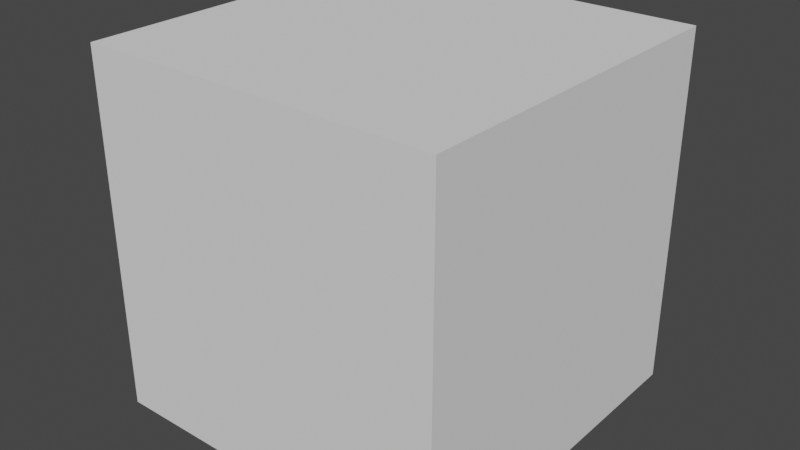 # Source: Synapse19.blend  (saved by Blender 2.93.21; exported with 4.5.12 LTS)
import bpy
from mathutils import Matrix  # noqa: F401  (used for matrix-valued properties, if any)

bpy.ops.wm.read_factory_settings(use_empty=True)
scene = bpy.context.scene
scene.name = 'Scene'

# ---- collections
col_collection = bpy.data.collections.new('Collection'); scene.collection.children.link(col_collection)

# ---- materials (node trees are filled in below, after node groups)
mat_mol_glu_mat = bpy.data.materials.new('mol_glu_mat')
mat_mol_glu_mat.use_transparent_shadow = False
mat_mol_glu_mat.diffuse_color = (1.0, 0.0, 0.0, 1.0)
mat_mol_nmdar_0_mat = bpy.data.materials.new('mol_NMDAR_0_mat')
mat_mol_nmdar_0_mat.use_transparent_shadow = False
mat_mol_nmdar_0_mat.diffuse_color = (0.0, 1.0, 0.0, 1.0)
mat_mol_nmdar_1_mat = bpy.data.materials.new('mol_NMDAR_1_mat')
mat_mol_nmdar_1_mat.use_transparent_shadow = False
mat_mol_nmdar_1_mat.diffuse_color = (0.0, 0.0, 1.0, 1.0)
mat_mol_nmdar_2_mat = bpy.data.materials.new('mol_NMDAR_2_mat')
mat_mol_nmdar_2_mat.use_transparent_shadow = False
mat_mol_nmdar_2_mat.diffuse_color = (0.0, 1.0, 1.0, 1.0)
mat_mol_nmdar_d_mat = bpy.data.materials.new('mol_NMDAR_D_mat')
mat_mol_nmdar_d_mat.use_transparent_shadow = False
mat_mol_nmdar_d_mat.diffuse_color = (1.0, 0.0, 1.0, 1.0)
mat_mol_nmdar_0b_mat = bpy.data.materials.new('mol_NMDAR_0B_mat')
mat_mol_nmdar_0b_mat.use_transparent_shadow = False
mat_mol_nmdar_0b_mat.diffuse_color = (1.0, 1.0, 0.0, 1.0)
mat_mol_nmdar_1b_mat = bpy.data.materials.new('mol_NMDAR_1B_mat')
mat_mol_nmdar_1b_mat.use_transparent_shadow = False
mat_mol_nmdar_1b_mat.diffuse_color = (1.0, 1.0, 1.0, 1.0)
mat_mol_nmdar_2b_mat = bpy.data.materials.new('mol_NMDAR_2B_mat')
mat_mol_nmdar_2b_mat.use_transparent_shadow = False
mat_mol_nmdar_2b_mat.diffuse_color = (0.0, 0.0, 0.0, 1.0)
mat_mol_nmdar_db_mat = bpy.data.materials.new('mol_NMDAR_DB_mat')
mat_mol_nmdar_db_mat.use_transparent_shadow = False
mat_mol_nmdar_db_mat.diffuse_color = (1.0, 0.0, 0.0, 1.0)
mat_mol_nmdar_mat = bpy.data.materials.new('mol_NMDAR_mat')
mat_mol_nmdar_mat.use_transparent_shadow = False
mat_mol_nmdar_mat.diffuse_color = (0.0, 1.0, 0.0, 1.0)
mat_mol_nmdar_b_mat = bpy.data.materials.new('mol_NMDAR_B_mat')
mat_mol_nmdar_b_mat.use_transparent_shadow = False
mat_mol_nmdar_b_mat.diffuse_color = (0.0, 0.0, 1.0, 1.0)
mat_mol_ca2_mat = bpy.data.materials.new('mol_Ca2_mat')
mat_mol_ca2_mat.use_transparent_shadow = False
mat_mol_ca2_mat.diffuse_color = (0.0, 1.0, 1.0, 1.0)
mat_bnd_unset_mat_050 = bpy.data.materials.new('bnd_unset_mat.050')
mat_bnd_unset_mat_050.alpha_threshold = 0.0
mat_bnd_unset_mat_050.use_transparent_shadow = False
mat_bnd_unset_mat_050.roughness = 0.5
mat_1_mat_025 = bpy.data.materials.new('1_mat.025')
mat_1_mat_025.alpha_threshold = 0.0
mat_1_mat_025.use_transparent_shadow = False
mat_1_mat_025.diffuse_color = (0.3289, 0.1564, 0.8, 1.0)
mat_1_mat_025.roughness = 0.5
mat_bnd_unset_mat_051 = bpy.data.materials.new('bnd_unset_mat.051')
mat_bnd_unset_mat_051.use_transparent_shadow = False
mat_bnd_unset_mat_002 = bpy.data.materials.new('bnd_unset_mat.002')
mat_bnd_unset_mat_002.alpha_threshold = 0.0
mat_bnd_unset_mat_002.use_transparent_shadow = False
mat_bnd_unset_mat_002.roughness = 0.5
mat_1_mat_001 = bpy.data.materials.new('1_mat.001')
mat_1_mat_001.alpha_threshold = 0.0
mat_1_mat_001.use_transparent_shadow = False
mat_1_mat_001.diffuse_color = (0.3289, 0.1564, 0.8, 1.0)
mat_1_mat_001.roughness = 0.5
mat_bnd_unset_mat_001 = bpy.data.materials.new('bnd_unset_mat.001')
mat_bnd_unset_mat_001.use_transparent_shadow = False
mat_bnd_unset_mat_004 = bpy.data.materials.new('bnd_unset_mat.004')
mat_bnd_unset_mat_004.alpha_threshold = 0.0
mat_bnd_unset_mat_004.use_transparent_shadow = False
mat_bnd_unset_mat_004.roughness = 0.5
mat_1_mat_002 = bpy.data.materials.new('1_mat.002')
mat_1_mat_002.alpha_threshold = 0.0
mat_1_mat_002.use_transparent_shadow = False
mat_1_mat_002.diffuse_color = (0.3289, 0.1564, 0.8, 1.0)
mat_1_mat_002.roughness = 0.5
mat_bnd_unset_mat_003 = bpy.data.materials.new('bnd_unset_mat.003')
mat_bnd_unset_mat_003.use_transparent_shadow = False
mat_bnd_unset_mat_006 = bpy.data.materials.new('bnd_unset_mat.006')
mat_bnd_unset_mat_006.alpha_threshold = 0.0
mat_bnd_unset_mat_006.use_transparent_shadow = False
mat_bnd_unset_mat_006.roughness = 0.5
mat_1_mat_004 = bpy.data.materials.new('1_mat.004')
mat_1_mat_004.alpha_threshold = 0.0
mat_1_mat_004.use_transparent_shadow = False
mat_1_mat_004.diffuse_color = (0.3289, 0.1564, 0.8, 1.0)
mat_1_mat_004.roughness = 0.5
mat_bnd_unset_mat_005 = bpy.data.materials.new('bnd_unset_mat.005')
mat_bnd_unset_mat_005.use_transparent_shadow = False

# ---- material node trees
mat_1_mat_025.use_nodes = True; mat_1_mat_025.node_tree.nodes.clear()
_N = mat_1_mat_025.node_tree.nodes; _L = mat_1_mat_025.node_tree.links
n0 = _N.new('ShaderNodeOutputMaterial'); n0.name = 'Material Output'; n0.location = (305, 301)
n1 = _N.new('ShaderNodeBsdfDiffuse'); n1.name = 'Diffuse BSDF'; n1.location = (15, 301)
n2 = _N.new('ShaderNodeAttribute'); n2.name = 'Attribute'; n2.location = (-204, 342)
n2.attribute_name = 'MDSBK1'
n3 = _N.new('ShaderNodeAttribute'); n3.name = 'Attribute.001'; n3.location = (-203, 215)
n3.attribute_name = 'MDSBK2'
_L.new(n1.outputs[0], n0.inputs[0])
_L.new(n2.outputs[0], n1.inputs[0])
n0.is_active_output = True
mat_1_mat_001.use_nodes = True; mat_1_mat_001.node_tree.nodes.clear()
_N = mat_1_mat_001.node_tree.nodes; _L = mat_1_mat_001.node_tree.links
n0 = _N.new('ShaderNodeOutputMaterial'); n0.name = 'Material Output'; n0.location = (305, 301)
n1 = _N.new('ShaderNodeBsdfDiffuse'); n1.name = 'Diffuse BSDF'; n1.location = (15, 301)
n2 = _N.new('ShaderNodeAttribute'); n2.name = 'Attribute'; n2.location = (-204, 342)
n2.attribute_name = 'MDSBK1'
n3 = _N.new('ShaderNodeAttribute'); n3.name = 'Attribute.001'; n3.location = (-203, 215)
n3.attribute_name = 'MDSBK2'
_L.new(n1.outputs[0], n0.inputs[0])
_L.new(n2.outputs[0], n1.inputs[0])
n0.is_active_output = True
mat_1_mat_002.use_nodes = True; mat_1_mat_002.node_tree.nodes.clear()
_N = mat_1_mat_002.node_tree.nodes; _L = mat_1_mat_002.node_tree.links
n0 = _N.new('ShaderNodeOutputMaterial'); n0.name = 'Material Output'; n0.location = (305, 301)
n1 = _N.new('ShaderNodeBsdfDiffuse'); n1.name = 'Diffuse BSDF'; n1.location = (15, 301)
n2 = _N.new('ShaderNodeAttribute'); n2.name = 'Attribute'; n2.location = (-204, 342)
n2.attribute_name = 'MDSBK1'
n3 = _N.new('ShaderNodeAttribute'); n3.name = 'Attribute.001'; n3.location = (-203, 215)
n3.attribute_name = 'MDSBK2'
_L.new(n1.outputs[0], n0.inputs[0])
_L.new(n2.outputs[0], n1.inputs[0])
n0.is_active_output = True
mat_1_mat_004.use_nodes = True; mat_1_mat_004.node_tree.nodes.clear()
_N = mat_1_mat_004.node_tree.nodes; _L = mat_1_mat_004.node_tree.links
n0 = _N.new('ShaderNodeOutputMaterial'); n0.name = 'Material Output'; n0.location = (305, 301)
n1 = _N.new('ShaderNodeBsdfDiffuse'); n1.name = 'Diffuse BSDF'; n1.location = (15, 301)
n2 = _N.new('ShaderNodeAttribute'); n2.name = 'Attribute'; n2.location = (-204, 342)
n2.attribute_name = 'MDSBK1'
n3 = _N.new('ShaderNodeAttribute'); n3.name = 'Attribute.001'; n3.location = (-203, 215)
n3.attribute_name = 'MDSBK2'
_L.new(n1.outputs[0], n0.inputs[0])
_L.new(n2.outputs[0], n1.inputs[0])
n0.is_active_output = True

# ---- world
world_world = bpy.data.worlds.new('World'); scene.world = world_world
world_world.use_nodes = True; world_world.node_tree.nodes.clear()
_N = world_world.node_tree.nodes; _L = world_world.node_tree.links
n0 = _N.new('ShaderNodeOutputWorld'); n0.name = 'World Output'; n0.location = (300, 300)
n1 = _N.new('ShaderNodeBackground'); n1.name = 'Background'; n1.location = (10, 300)
n1.inputs[0].default_value = (0.05088, 0.05088, 0.05088, 1.0)
_L.new(n1.outputs[0], n0.inputs[0])
n0.is_active_output = True
world_world.color = (0.05088, 0.05088, 0.05088)
world_world.use_sun_shadow = False
world_world.sun_shadow_jitter_overblur = 0.0

# ---- meshes
me_mol_glu_shape = bpy.data.meshes.new('mol_glu_shape')
me_mol_glu_shape.from_pydata([(0.0, 0.0, -0.005), (0.003618, -0.002629, -0.002236), (-0.001382, -0.004253, -0.002236), (-0.004472, 0.0, -0.002236), (-0.001382, 0.004253, -0.002236), (0.003618, 0.002629, -0.002236), (0.001382, -0.004253, 0.002236), (-0.003618, -0.002629, 0.002236), (-0.003618, 0.002629, 0.002236), (0.001382, 0.004253, 0.002236), (0.004472, 0.0, 0.002236), (0.0, 0.0, 0.005), (-0.0008123, -0.0025, -0.004253), (0.002127, -0.001545, -0.004253), (0.001314, -0.004045, -0.002629), (0.002127, 0.001545, -0.004253), (0.004253, 0.0, -0.002629), (-0.002629, 0.0, -0.004253), (-0.003441, -0.0025, -0.002629), (-0.0008123, 0.0025, -0.004253), (-0.003441, 0.0025, -0.002629), (0.001314, 0.004045, -0.002629), (0.004755, 0.001545, 0.0), (0.004755, -0.001545, 0.0), (0.002939, -0.004045, 0.0), (0.0, -0.005, 0.0), (-0.002939, -0.004045, 0.0), (-0.004755, -0.001545, 0.0), (-0.004755, 0.001545, 0.0), (-0.002939, 0.004045, 0.0), (0.0, 0.005, 0.0), (0.002939, 0.004045, 0.0), (0.003441, -0.0025, 0.002629), (-0.001314, -0.004045, 0.002629), (-0.004253, 0.0, 0.002629), (-0.001314, 0.004045, 0.002629), (0.003441, 0.0025, 0.002629), (0.002629, 0.0, 0.004253), (0.0008123, -0.0025, 0.004253), (-0.002127, -0.001545, 0.004253), (-0.002127, 0.001545, 0.004253), (0.0008123, 0.0025, 0.004253)], [], [(14, 2, 12), (12, 13, 14), (1, 14, 13), (12, 0, 13), (16, 1, 13), (13, 15, 16), (5, 16, 15), (13, 0, 15), (18, 3, 17), (17, 12, 18), (2, 18, 12), (17, 0, 12), (20, 4, 19), (19, 17, 20), (3, 20, 17), (19, 0, 17), (21, 5, 15), (15, 19, 21), (4, 21, 19), (15, 0, 19), (23, 1, 16), (16, 22, 23), (10, 23, 22), (22, 16, 5), (25, 2, 14), (14, 24, 25), (6, 25, 24), (24, 14, 1), (27, 3, 18), (18, 26, 27), (7, 27, 26), (26, 18, 2), (29, 4, 20), (20, 28, 29), (8, 29, 28), (28, 20, 3), (31, 5, 21), (21, 30, 31), (9, 31, 30), (30, 21, 4), (32, 6, 24), (24, 23, 32), (10, 32, 23), (23, 24, 1), (33, 7, 26), (26, 25, 33), (6, 33, 25), (25, 26, 2), (34, 8, 28), (28, 27, 34), (7, 34, 27), (27, 28, 3), (35, 9, 30), (30, 29, 35), (8, 35, 29), (29, 30, 4), (36, 10, 22), (22, 31, 36), (9, 36, 31), (31, 22, 5), (38, 6, 32), (32, 37, 38), (11, 38, 37), (37, 32, 10), (39, 7, 33), (33, 38, 39), (11, 39, 38), (38, 33, 6), (40, 8, 34), (34, 39, 40), (11, 40, 39), (39, 34, 7), (41, 9, 35), (35, 40, 41), (11, 41, 40), (40, 35, 8), (37, 10, 36), (36, 41, 37), (11, 37, 41), (41, 36, 9)])
me_mol_glu_shape.materials.append(mat_mol_glu_mat)
me_mol_glu_shape.use_remesh_fix_poles = True
me_mol_glu_shape.use_remesh_preserve_attributes = False
me_mol_glu_shape.update()
me_mol_nmdar_0_shape = bpy.data.meshes.new('mol_NMDAR_0_shape')
me_mol_nmdar_0_shape.from_pydata([(0.0, 0.0, -0.005), (0.003618, -0.002629, -0.002236), (-0.001382, -0.004253, -0.002236), (-0.004472, 0.0, -0.002236), (-0.001382, 0.004253, -0.002236), (0.003618, 0.002629, -0.002236), (0.001382, -0.004253, 0.002236), (-0.003618, -0.002629, 0.002236), (-0.003618, 0.002629, 0.002236), (0.001382, 0.004253, 0.002236), (0.004472, 0.0, 0.002236), (0.0, 0.0, 0.005), (-0.0008123, -0.0025, -0.004253), (0.002127, -0.001545, -0.004253), (0.001314, -0.004045, -0.002629), (0.002127, 0.001545, -0.004253), (0.004253, 0.0, -0.002629), (-0.002629, 0.0, -0.004253), (-0.003441, -0.0025, -0.002629), (-0.0008123, 0.0025, -0.004253), (-0.003441, 0.0025, -0.002629), (0.001314, 0.004045, -0.002629), (0.004755, 0.001545, 0.0), (0.004755, -0.001545, 0.0), (0.002939, -0.004045, 0.0), (0.0, -0.005, 0.0), (-0.002939, -0.004045, 0.0), (-0.004755, -0.001545, 0.0), (-0.004755, 0.001545, 0.0), (-0.002939, 0.004045, 0.0), (0.0, 0.005, 0.0), (0.002939, 0.004045, 0.0), (0.003441, -0.0025, 0.002629), (-0.001314, -0.004045, 0.002629), (-0.004253, 0.0, 0.002629), (-0.001314, 0.004045, 0.002629), (0.003441, 0.0025, 0.002629), (0.002629, 0.0, 0.004253), (0.0008123, -0.0025, 0.004253), (-0.002127, -0.001545, 0.004253), (-0.002127, 0.001545, 0.004253), (0.0008123, 0.0025, 0.004253)], [], [(14, 2, 12), (12, 13, 14), (1, 14, 13), (12, 0, 13), (16, 1, 13), (13, 15, 16), (5, 16, 15), (13, 0, 15), (18, 3, 17), (17, 12, 18), (2, 18, 12), (17, 0, 12), (20, 4, 19), (19, 17, 20), (3, 20, 17), (19, 0, 17), (21, 5, 15), (15, 19, 21), (4, 21, 19), (15, 0, 19), (23, 1, 16), (16, 22, 23), (10, 23, 22), (22, 16, 5), (25, 2, 14), (14, 24, 25), (6, 25, 24), (24, 14, 1), (27, 3, 18), (18, 26, 27), (7, 27, 26), (26, 18, 2), (29, 4, 20), (20, 28, 29), (8, 29, 28), (28, 20, 3), (31, 5, 21), (21, 30, 31), (9, 31, 30), (30, 21, 4), (32, 6, 24), (24, 23, 32), (10, 32, 23), (23, 24, 1), (33, 7, 26), (26, 25, 33), (6, 33, 25), (25, 26, 2), (34, 8, 28), (28, 27, 34), (7, 34, 27), (27, 28, 3), (35, 9, 30), (30, 29, 35), (8, 35, 29), (29, 30, 4), (36, 10, 22), (22, 31, 36), (9, 36, 31), (31, 22, 5), (38, 6, 32), (32, 37, 38), (11, 38, 37), (37, 32, 10), (39, 7, 33), (33, 38, 39), (11, 39, 38), (38, 33, 6), (40, 8, 34), (34, 39, 40), (11, 40, 39), (39, 34, 7), (41, 9, 35), (35, 40, 41), (11, 41, 40), (40, 35, 8), (37, 10, 36), (36, 41, 37), (11, 37, 41), (41, 36, 9)])
me_mol_nmdar_0_shape.materials.append(mat_mol_nmdar_0_mat)
me_mol_nmdar_0_shape.use_remesh_fix_poles = True
me_mol_nmdar_0_shape.use_remesh_preserve_attributes = False
me_mol_nmdar_0_shape.update()
me_mol_nmdar_1_shape = bpy.data.meshes.new('mol_NMDAR_1_shape')
me_mol_nmdar_1_shape.from_pydata([(0.0, 0.0, -0.005), (0.003618, -0.002629, -0.002236), (-0.001382, -0.004253, -0.002236), (-0.004472, 0.0, -0.002236), (-0.001382, 0.004253, -0.002236), (0.003618, 0.002629, -0.002236), (0.001382, -0.004253, 0.002236), (-0.003618, -0.002629, 0.002236), (-0.003618, 0.002629, 0.002236), (0.001382, 0.004253, 0.002236), (0.004472, 0.0, 0.002236), (0.0, 0.0, 0.005), (-0.0008123, -0.0025, -0.004253), (0.002127, -0.001545, -0.004253), (0.001314, -0.004045, -0.002629), (0.002127, 0.001545, -0.004253), (0.004253, 0.0, -0.002629), (-0.002629, 0.0, -0.004253), (-0.003441, -0.0025, -0.002629), (-0.0008123, 0.0025, -0.004253), (-0.003441, 0.0025, -0.002629), (0.001314, 0.004045, -0.002629), (0.004755, 0.001545, 0.0), (0.004755, -0.001545, 0.0), (0.002939, -0.004045, 0.0), (0.0, -0.005, 0.0), (-0.002939, -0.004045, 0.0), (-0.004755, -0.001545, 0.0), (-0.004755, 0.001545, 0.0), (-0.002939, 0.004045, 0.0), (0.0, 0.005, 0.0), (0.002939, 0.004045, 0.0), (0.003441, -0.0025, 0.002629), (-0.001314, -0.004045, 0.002629), (-0.004253, 0.0, 0.002629), (-0.001314, 0.004045, 0.002629), (0.003441, 0.0025, 0.002629), (0.002629, 0.0, 0.004253), (0.0008123, -0.0025, 0.004253), (-0.002127, -0.001545, 0.004253), (-0.002127, 0.001545, 0.004253), (0.0008123, 0.0025, 0.004253)], [], [(14, 2, 12), (12, 13, 14), (1, 14, 13), (12, 0, 13), (16, 1, 13), (13, 15, 16), (5, 16, 15), (13, 0, 15), (18, 3, 17), (17, 12, 18), (2, 18, 12), (17, 0, 12), (20, 4, 19), (19, 17, 20), (3, 20, 17), (19, 0, 17), (21, 5, 15), (15, 19, 21), (4, 21, 19), (15, 0, 19), (23, 1, 16), (16, 22, 23), (10, 23, 22), (22, 16, 5), (25, 2, 14), (14, 24, 25), (6, 25, 24), (24, 14, 1), (27, 3, 18), (18, 26, 27), (7, 27, 26), (26, 18, 2), (29, 4, 20), (20, 28, 29), (8, 29, 28), (28, 20, 3), (31, 5, 21), (21, 30, 31), (9, 31, 30), (30, 21, 4), (32, 6, 24), (24, 23, 32), (10, 32, 23), (23, 24, 1), (33, 7, 26), (26, 25, 33), (6, 33, 25), (25, 26, 2), (34, 8, 28), (28, 27, 34), (7, 34, 27), (27, 28, 3), (35, 9, 30), (30, 29, 35), (8, 35, 29), (29, 30, 4), (36, 10, 22), (22, 31, 36), (9, 36, 31), (31, 22, 5), (38, 6, 32), (32, 37, 38), (11, 38, 37), (37, 32, 10), (39, 7, 33), (33, 38, 39), (11, 39, 38), (38, 33, 6), (40, 8, 34), (34, 39, 40), (11, 40, 39), (39, 34, 7), (41, 9, 35), (35, 40, 41), (11, 41, 40), (40, 35, 8), (37, 10, 36), (36, 41, 37), (11, 37, 41), (41, 36, 9)])
me_mol_nmdar_1_shape.materials.append(mat_mol_nmdar_1_mat)
me_mol_nmdar_1_shape.use_remesh_fix_poles = True
me_mol_nmdar_1_shape.use_remesh_preserve_attributes = False
me_mol_nmdar_1_shape.update()
me_mol_nmdar_2_shape = bpy.data.meshes.new('mol_NMDAR_2_shape')
me_mol_nmdar_2_shape.from_pydata([(0.0, 0.0, -0.005), (0.003618, -0.002629, -0.002236), (-0.001382, -0.004253, -0.002236), (-0.004472, 0.0, -0.002236), (-0.001382, 0.004253, -0.002236), (0.003618, 0.002629, -0.002236), (0.001382, -0.004253, 0.002236), (-0.003618, -0.002629, 0.002236), (-0.003618, 0.002629, 0.002236), (0.001382, 0.004253, 0.002236), (0.004472, 0.0, 0.002236), (0.0, 0.0, 0.005), (-0.0008123, -0.0025, -0.004253), (0.002127, -0.001545, -0.004253), (0.001314, -0.004045, -0.002629), (0.002127, 0.001545, -0.004253), (0.004253, 0.0, -0.002629), (-0.002629, 0.0, -0.004253), (-0.003441, -0.0025, -0.002629), (-0.0008123, 0.0025, -0.004253), (-0.003441, 0.0025, -0.002629), (0.001314, 0.004045, -0.002629), (0.004755, 0.001545, 0.0), (0.004755, -0.001545, 0.0), (0.002939, -0.004045, 0.0), (0.0, -0.005, 0.0), (-0.002939, -0.004045, 0.0), (-0.004755, -0.001545, 0.0), (-0.004755, 0.001545, 0.0), (-0.002939, 0.004045, 0.0), (0.0, 0.005, 0.0), (0.002939, 0.004045, 0.0), (0.003441, -0.0025, 0.002629), (-0.001314, -0.004045, 0.002629), (-0.004253, 0.0, 0.002629), (-0.001314, 0.004045, 0.002629), (0.003441, 0.0025, 0.002629), (0.002629, 0.0, 0.004253), (0.0008123, -0.0025, 0.004253), (-0.002127, -0.001545, 0.004253), (-0.002127, 0.001545, 0.004253), (0.0008123, 0.0025, 0.004253)], [], [(14, 2, 12), (12, 13, 14), (1, 14, 13), (12, 0, 13), (16, 1, 13), (13, 15, 16), (5, 16, 15), (13, 0, 15), (18, 3, 17), (17, 12, 18), (2, 18, 12), (17, 0, 12), (20, 4, 19), (19, 17, 20), (3, 20, 17), (19, 0, 17), (21, 5, 15), (15, 19, 21), (4, 21, 19), (15, 0, 19), (23, 1, 16), (16, 22, 23), (10, 23, 22), (22, 16, 5), (25, 2, 14), (14, 24, 25), (6, 25, 24), (24, 14, 1), (27, 3, 18), (18, 26, 27), (7, 27, 26), (26, 18, 2), (29, 4, 20), (20, 28, 29), (8, 29, 28), (28, 20, 3), (31, 5, 21), (21, 30, 31), (9, 31, 30), (30, 21, 4), (32, 6, 24), (24, 23, 32), (10, 32, 23), (23, 24, 1), (33, 7, 26), (26, 25, 33), (6, 33, 25), (25, 26, 2), (34, 8, 28), (28, 27, 34), (7, 34, 27), (27, 28, 3), (35, 9, 30), (30, 29, 35), (8, 35, 29), (29, 30, 4), (36, 10, 22), (22, 31, 36), (9, 36, 31), (31, 22, 5), (38, 6, 32), (32, 37, 38), (11, 38, 37), (37, 32, 10), (39, 7, 33), (33, 38, 39), (11, 39, 38), (38, 33, 6), (40, 8, 34), (34, 39, 40), (11, 40, 39), (39, 34, 7), (41, 9, 35), (35, 40, 41), (11, 41, 40), (40, 35, 8), (37, 10, 36), (36, 41, 37), (11, 37, 41), (41, 36, 9)])
me_mol_nmdar_2_shape.materials.append(mat_mol_nmdar_2_mat)
me_mol_nmdar_2_shape.use_remesh_fix_poles = True
me_mol_nmdar_2_shape.use_remesh_preserve_attributes = False
me_mol_nmdar_2_shape.update()
me_mol_nmdar_d_shape = bpy.data.meshes.new('mol_NMDAR_D_shape')
me_mol_nmdar_d_shape.from_pydata([(0.0, 0.0, -0.005), (0.003618, -0.002629, -0.002236), (-0.001382, -0.004253, -0.002236), (-0.004472, 0.0, -0.002236), (-0.001382, 0.004253, -0.002236), (0.003618, 0.002629, -0.002236), (0.001382, -0.004253, 0.002236), (-0.003618, -0.002629, 0.002236), (-0.003618, 0.002629, 0.002236), (0.001382, 0.004253, 0.002236), (0.004472, 0.0, 0.002236), (0.0, 0.0, 0.005), (-0.0008123, -0.0025, -0.004253), (0.002127, -0.001545, -0.004253), (0.001314, -0.004045, -0.002629), (0.002127, 0.001545, -0.004253), (0.004253, 0.0, -0.002629), (-0.002629, 0.0, -0.004253), (-0.003441, -0.0025, -0.002629), (-0.0008123, 0.0025, -0.004253), (-0.003441, 0.0025, -0.002629), (0.001314, 0.004045, -0.002629), (0.004755, 0.001545, 0.0), (0.004755, -0.001545, 0.0), (0.002939, -0.004045, 0.0), (0.0, -0.005, 0.0), (-0.002939, -0.004045, 0.0), (-0.004755, -0.001545, 0.0), (-0.004755, 0.001545, 0.0), (-0.002939, 0.004045, 0.0), (0.0, 0.005, 0.0), (0.002939, 0.004045, 0.0), (0.003441, -0.0025, 0.002629), (-0.001314, -0.004045, 0.002629), (-0.004253, 0.0, 0.002629), (-0.001314, 0.004045, 0.002629), (0.003441, 0.0025, 0.002629), (0.002629, 0.0, 0.004253), (0.0008123, -0.0025, 0.004253), (-0.002127, -0.001545, 0.004253), (-0.002127, 0.001545, 0.004253), (0.0008123, 0.0025, 0.004253)], [], [(14, 2, 12), (12, 13, 14), (1, 14, 13), (12, 0, 13), (16, 1, 13), (13, 15, 16), (5, 16, 15), (13, 0, 15), (18, 3, 17), (17, 12, 18), (2, 18, 12), (17, 0, 12), (20, 4, 19), (19, 17, 20), (3, 20, 17), (19, 0, 17), (21, 5, 15), (15, 19, 21), (4, 21, 19), (15, 0, 19), (23, 1, 16), (16, 22, 23), (10, 23, 22), (22, 16, 5), (25, 2, 14), (14, 24, 25), (6, 25, 24), (24, 14, 1), (27, 3, 18), (18, 26, 27), (7, 27, 26), (26, 18, 2), (29, 4, 20), (20, 28, 29), (8, 29, 28), (28, 20, 3), (31, 5, 21), (21, 30, 31), (9, 31, 30), (30, 21, 4), (32, 6, 24), (24, 23, 32), (10, 32, 23), (23, 24, 1), (33, 7, 26), (26, 25, 33), (6, 33, 25), (25, 26, 2), (34, 8, 28), (28, 27, 34), (7, 34, 27), (27, 28, 3), (35, 9, 30), (30, 29, 35), (8, 35, 29), (29, 30, 4), (36, 10, 22), (22, 31, 36), (9, 36, 31), (31, 22, 5), (38, 6, 32), (32, 37, 38), (11, 38, 37), (37, 32, 10), (39, 7, 33), (33, 38, 39), (11, 39, 38), (38, 33, 6), (40, 8, 34), (34, 39, 40), (11, 40, 39), (39, 34, 7), (41, 9, 35), (35, 40, 41), (11, 41, 40), (40, 35, 8), (37, 10, 36), (36, 41, 37), (11, 37, 41), (41, 36, 9)])
me_mol_nmdar_d_shape.materials.append(mat_mol_nmdar_d_mat)
me_mol_nmdar_d_shape.use_remesh_fix_poles = True
me_mol_nmdar_d_shape.use_remesh_preserve_attributes = False
me_mol_nmdar_d_shape.update()
me_mol_nmdar_0b_shape = bpy.data.meshes.new('mol_NMDAR_0B_shape')
me_mol_nmdar_0b_shape.from_pydata([(0.0, 0.0, -0.005), (0.003618, -0.002629, -0.002236), (-0.001382, -0.004253, -0.002236), (-0.004472, 0.0, -0.002236), (-0.001382, 0.004253, -0.002236), (0.003618, 0.002629, -0.002236), (0.001382, -0.004253, 0.002236), (-0.003618, -0.002629, 0.002236), (-0.003618, 0.002629, 0.002236), (0.001382, 0.004253, 0.002236), (0.004472, 0.0, 0.002236), (0.0, 0.0, 0.005), (-0.0008123, -0.0025, -0.004253), (0.002127, -0.001545, -0.004253), (0.001314, -0.004045, -0.002629), (0.002127, 0.001545, -0.004253), (0.004253, 0.0, -0.002629), (-0.002629, 0.0, -0.004253), (-0.003441, -0.0025, -0.002629), (-0.0008123, 0.0025, -0.004253), (-0.003441, 0.0025, -0.002629), (0.001314, 0.004045, -0.002629), (0.004755, 0.001545, 0.0), (0.004755, -0.001545, 0.0), (0.002939, -0.004045, 0.0), (0.0, -0.005, 0.0), (-0.002939, -0.004045, 0.0), (-0.004755, -0.001545, 0.0), (-0.004755, 0.001545, 0.0), (-0.002939, 0.004045, 0.0), (0.0, 0.005, 0.0), (0.002939, 0.004045, 0.0), (0.003441, -0.0025, 0.002629), (-0.001314, -0.004045, 0.002629), (-0.004253, 0.0, 0.002629), (-0.001314, 0.004045, 0.002629), (0.003441, 0.0025, 0.002629), (0.002629, 0.0, 0.004253), (0.0008123, -0.0025, 0.004253), (-0.002127, -0.001545, 0.004253), (-0.002127, 0.001545, 0.004253), (0.0008123, 0.0025, 0.004253)], [], [(14, 2, 12), (12, 13, 14), (1, 14, 13), (12, 0, 13), (16, 1, 13), (13, 15, 16), (5, 16, 15), (13, 0, 15), (18, 3, 17), (17, 12, 18), (2, 18, 12), (17, 0, 12), (20, 4, 19), (19, 17, 20), (3, 20, 17), (19, 0, 17), (21, 5, 15), (15, 19, 21), (4, 21, 19), (15, 0, 19), (23, 1, 16), (16, 22, 23), (10, 23, 22), (22, 16, 5), (25, 2, 14), (14, 24, 25), (6, 25, 24), (24, 14, 1), (27, 3, 18), (18, 26, 27), (7, 27, 26), (26, 18, 2), (29, 4, 20), (20, 28, 29), (8, 29, 28), (28, 20, 3), (31, 5, 21), (21, 30, 31), (9, 31, 30), (30, 21, 4), (32, 6, 24), (24, 23, 32), (10, 32, 23), (23, 24, 1), (33, 7, 26), (26, 25, 33), (6, 33, 25), (25, 26, 2), (34, 8, 28), (28, 27, 34), (7, 34, 27), (27, 28, 3), (35, 9, 30), (30, 29, 35), (8, 35, 29), (29, 30, 4), (36, 10, 22), (22, 31, 36), (9, 36, 31), (31, 22, 5), (38, 6, 32), (32, 37, 38), (11, 38, 37), (37, 32, 10), (39, 7, 33), (33, 38, 39), (11, 39, 38), (38, 33, 6), (40, 8, 34), (34, 39, 40), (11, 40, 39), (39, 34, 7), (41, 9, 35), (35, 40, 41), (11, 41, 40), (40, 35, 8), (37, 10, 36), (36, 41, 37), (11, 37, 41), (41, 36, 9)])
me_mol_nmdar_0b_shape.materials.append(mat_mol_nmdar_0b_mat)
me_mol_nmdar_0b_shape.use_remesh_fix_poles = True
me_mol_nmdar_0b_shape.use_remesh_preserve_attributes = False
me_mol_nmdar_0b_shape.update()
me_mol_nmdar_1b_shape = bpy.data.meshes.new('mol_NMDAR_1B_shape')
me_mol_nmdar_1b_shape.from_pydata([(0.0, 0.0, -0.005), (0.003618, -0.002629, -0.002236), (-0.001382, -0.004253, -0.002236), (-0.004472, 0.0, -0.002236), (-0.001382, 0.004253, -0.002236), (0.003618, 0.002629, -0.002236), (0.001382, -0.004253, 0.002236), (-0.003618, -0.002629, 0.002236), (-0.003618, 0.002629, 0.002236), (0.001382, 0.004253, 0.002236), (0.004472, 0.0, 0.002236), (0.0, 0.0, 0.005), (-0.0008123, -0.0025, -0.004253), (0.002127, -0.001545, -0.004253), (0.001314, -0.004045, -0.002629), (0.002127, 0.001545, -0.004253), (0.004253, 0.0, -0.002629), (-0.002629, 0.0, -0.004253), (-0.003441, -0.0025, -0.002629), (-0.0008123, 0.0025, -0.004253), (-0.003441, 0.0025, -0.002629), (0.001314, 0.004045, -0.002629), (0.004755, 0.001545, 0.0), (0.004755, -0.001545, 0.0), (0.002939, -0.004045, 0.0), (0.0, -0.005, 0.0), (-0.002939, -0.004045, 0.0), (-0.004755, -0.001545, 0.0), (-0.004755, 0.001545, 0.0), (-0.002939, 0.004045, 0.0), (0.0, 0.005, 0.0), (0.002939, 0.004045, 0.0), (0.003441, -0.0025, 0.002629), (-0.001314, -0.004045, 0.002629), (-0.004253, 0.0, 0.002629), (-0.001314, 0.004045, 0.002629), (0.003441, 0.0025, 0.002629), (0.002629, 0.0, 0.004253), (0.0008123, -0.0025, 0.004253), (-0.002127, -0.001545, 0.004253), (-0.002127, 0.001545, 0.004253), (0.0008123, 0.0025, 0.004253)], [], [(14, 2, 12), (12, 13, 14), (1, 14, 13), (12, 0, 13), (16, 1, 13), (13, 15, 16), (5, 16, 15), (13, 0, 15), (18, 3, 17), (17, 12, 18), (2, 18, 12), (17, 0, 12), (20, 4, 19), (19, 17, 20), (3, 20, 17), (19, 0, 17), (21, 5, 15), (15, 19, 21), (4, 21, 19), (15, 0, 19), (23, 1, 16), (16, 22, 23), (10, 23, 22), (22, 16, 5), (25, 2, 14), (14, 24, 25), (6, 25, 24), (24, 14, 1), (27, 3, 18), (18, 26, 27), (7, 27, 26), (26, 18, 2), (29, 4, 20), (20, 28, 29), (8, 29, 28), (28, 20, 3), (31, 5, 21), (21, 30, 31), (9, 31, 30), (30, 21, 4), (32, 6, 24), (24, 23, 32), (10, 32, 23), (23, 24, 1), (33, 7, 26), (26, 25, 33), (6, 33, 25), (25, 26, 2), (34, 8, 28), (28, 27, 34), (7, 34, 27), (27, 28, 3), (35, 9, 30), (30, 29, 35), (8, 35, 29), (29, 30, 4), (36, 10, 22), (22, 31, 36), (9, 36, 31), (31, 22, 5), (38, 6, 32), (32, 37, 38), (11, 38, 37), (37, 32, 10), (39, 7, 33), (33, 38, 39), (11, 39, 38), (38, 33, 6), (40, 8, 34), (34, 39, 40), (11, 40, 39), (39, 34, 7), (41, 9, 35), (35, 40, 41), (11, 41, 40), (40, 35, 8), (37, 10, 36), (36, 41, 37), (11, 37, 41), (41, 36, 9)])
me_mol_nmdar_1b_shape.materials.append(mat_mol_nmdar_1b_mat)
me_mol_nmdar_1b_shape.use_remesh_fix_poles = True
me_mol_nmdar_1b_shape.use_remesh_preserve_attributes = False
me_mol_nmdar_1b_shape.update()
me_mol_nmdar_2b_shape = bpy.data.meshes.new('mol_NMDAR_2B_shape')
me_mol_nmdar_2b_shape.from_pydata([(0.0, 0.0, -0.005), (0.003618, -0.002629, -0.002236), (-0.001382, -0.004253, -0.002236), (-0.004472, 0.0, -0.002236), (-0.001382, 0.004253, -0.002236), (0.003618, 0.002629, -0.002236), (0.001382, -0.004253, 0.002236), (-0.003618, -0.002629, 0.002236), (-0.003618, 0.002629, 0.002236), (0.001382, 0.004253, 0.002236), (0.004472, 0.0, 0.002236), (0.0, 0.0, 0.005), (-0.0008123, -0.0025, -0.004253), (0.002127, -0.001545, -0.004253), (0.001314, -0.004045, -0.002629), (0.002127, 0.001545, -0.004253), (0.004253, 0.0, -0.002629), (-0.002629, 0.0, -0.004253), (-0.003441, -0.0025, -0.002629), (-0.0008123, 0.0025, -0.004253), (-0.003441, 0.0025, -0.002629), (0.001314, 0.004045, -0.002629), (0.004755, 0.001545, 0.0), (0.004755, -0.001545, 0.0), (0.002939, -0.004045, 0.0), (0.0, -0.005, 0.0), (-0.002939, -0.004045, 0.0), (-0.004755, -0.001545, 0.0), (-0.004755, 0.001545, 0.0), (-0.002939, 0.004045, 0.0), (0.0, 0.005, 0.0), (0.002939, 0.004045, 0.0), (0.003441, -0.0025, 0.002629), (-0.001314, -0.004045, 0.002629), (-0.004253, 0.0, 0.002629), (-0.001314, 0.004045, 0.002629), (0.003441, 0.0025, 0.002629), (0.002629, 0.0, 0.004253), (0.0008123, -0.0025, 0.004253), (-0.002127, -0.001545, 0.004253), (-0.002127, 0.001545, 0.004253), (0.0008123, 0.0025, 0.004253)], [], [(14, 2, 12), (12, 13, 14), (1, 14, 13), (12, 0, 13), (16, 1, 13), (13, 15, 16), (5, 16, 15), (13, 0, 15), (18, 3, 17), (17, 12, 18), (2, 18, 12), (17, 0, 12), (20, 4, 19), (19, 17, 20), (3, 20, 17), (19, 0, 17), (21, 5, 15), (15, 19, 21), (4, 21, 19), (15, 0, 19), (23, 1, 16), (16, 22, 23), (10, 23, 22), (22, 16, 5), (25, 2, 14), (14, 24, 25), (6, 25, 24), (24, 14, 1), (27, 3, 18), (18, 26, 27), (7, 27, 26), (26, 18, 2), (29, 4, 20), (20, 28, 29), (8, 29, 28), (28, 20, 3), (31, 5, 21), (21, 30, 31), (9, 31, 30), (30, 21, 4), (32, 6, 24), (24, 23, 32), (10, 32, 23), (23, 24, 1), (33, 7, 26), (26, 25, 33), (6, 33, 25), (25, 26, 2), (34, 8, 28), (28, 27, 34), (7, 34, 27), (27, 28, 3), (35, 9, 30), (30, 29, 35), (8, 35, 29), (29, 30, 4), (36, 10, 22), (22, 31, 36), (9, 36, 31), (31, 22, 5), (38, 6, 32), (32, 37, 38), (11, 38, 37), (37, 32, 10), (39, 7, 33), (33, 38, 39), (11, 39, 38), (38, 33, 6), (40, 8, 34), (34, 39, 40), (11, 40, 39), (39, 34, 7), (41, 9, 35), (35, 40, 41), (11, 41, 40), (40, 35, 8), (37, 10, 36), (36, 41, 37), (11, 37, 41), (41, 36, 9)])
me_mol_nmdar_2b_shape.materials.append(mat_mol_nmdar_2b_mat)
me_mol_nmdar_2b_shape.use_remesh_fix_poles = True
me_mol_nmdar_2b_shape.use_remesh_preserve_attributes = False
me_mol_nmdar_2b_shape.update()
me_mol_nmdar_db_shape = bpy.data.meshes.new('mol_NMDAR_DB_shape')
me_mol_nmdar_db_shape.from_pydata([(0.0, 0.0, -0.005), (0.003618, -0.002629, -0.002236), (-0.001382, -0.004253, -0.002236), (-0.004472, 0.0, -0.002236), (-0.001382, 0.004253, -0.002236), (0.003618, 0.002629, -0.002236), (0.001382, -0.004253, 0.002236), (-0.003618, -0.002629, 0.002236), (-0.003618, 0.002629, 0.002236), (0.001382, 0.004253, 0.002236), (0.004472, 0.0, 0.002236), (0.0, 0.0, 0.005), (-0.0008123, -0.0025, -0.004253), (0.002127, -0.001545, -0.004253), (0.001314, -0.004045, -0.002629), (0.002127, 0.001545, -0.004253), (0.004253, 0.0, -0.002629), (-0.002629, 0.0, -0.004253), (-0.003441, -0.0025, -0.002629), (-0.0008123, 0.0025, -0.004253), (-0.003441, 0.0025, -0.002629), (0.001314, 0.004045, -0.002629), (0.004755, 0.001545, 0.0), (0.004755, -0.001545, 0.0), (0.002939, -0.004045, 0.0), (0.0, -0.005, 0.0), (-0.002939, -0.004045, 0.0), (-0.004755, -0.001545, 0.0), (-0.004755, 0.001545, 0.0), (-0.002939, 0.004045, 0.0), (0.0, 0.005, 0.0), (0.002939, 0.004045, 0.0), (0.003441, -0.0025, 0.002629), (-0.001314, -0.004045, 0.002629), (-0.004253, 0.0, 0.002629), (-0.001314, 0.004045, 0.002629), (0.003441, 0.0025, 0.002629), (0.002629, 0.0, 0.004253), (0.0008123, -0.0025, 0.004253), (-0.002127, -0.001545, 0.004253), (-0.002127, 0.001545, 0.004253), (0.0008123, 0.0025, 0.004253)], [], [(14, 2, 12), (12, 13, 14), (1, 14, 13), (12, 0, 13), (16, 1, 13), (13, 15, 16), (5, 16, 15), (13, 0, 15), (18, 3, 17), (17, 12, 18), (2, 18, 12), (17, 0, 12), (20, 4, 19), (19, 17, 20), (3, 20, 17), (19, 0, 17), (21, 5, 15), (15, 19, 21), (4, 21, 19), (15, 0, 19), (23, 1, 16), (16, 22, 23), (10, 23, 22), (22, 16, 5), (25, 2, 14), (14, 24, 25), (6, 25, 24), (24, 14, 1), (27, 3, 18), (18, 26, 27), (7, 27, 26), (26, 18, 2), (29, 4, 20), (20, 28, 29), (8, 29, 28), (28, 20, 3), (31, 5, 21), (21, 30, 31), (9, 31, 30), (30, 21, 4), (32, 6, 24), (24, 23, 32), (10, 32, 23), (23, 24, 1), (33, 7, 26), (26, 25, 33), (6, 33, 25), (25, 26, 2), (34, 8, 28), (28, 27, 34), (7, 34, 27), (27, 28, 3), (35, 9, 30), (30, 29, 35), (8, 35, 29), (29, 30, 4), (36, 10, 22), (22, 31, 36), (9, 36, 31), (31, 22, 5), (38, 6, 32), (32, 37, 38), (11, 38, 37), (37, 32, 10), (39, 7, 33), (33, 38, 39), (11, 39, 38), (38, 33, 6), (40, 8, 34), (34, 39, 40), (11, 40, 39), (39, 34, 7), (41, 9, 35), (35, 40, 41), (11, 41, 40), (40, 35, 8), (37, 10, 36), (36, 41, 37), (11, 37, 41), (41, 36, 9)])
me_mol_nmdar_db_shape.materials.append(mat_mol_nmdar_db_mat)
me_mol_nmdar_db_shape.use_remesh_fix_poles = True
me_mol_nmdar_db_shape.use_remesh_preserve_attributes = False
me_mol_nmdar_db_shape.update()
me_mol_nmdar_shape = bpy.data.meshes.new('mol_NMDAR_shape')
me_mol_nmdar_shape.from_pydata([(0.0, 0.0, -0.005), (0.003618, -0.002629, -0.002236), (-0.001382, -0.004253, -0.002236), (-0.004472, 0.0, -0.002236), (-0.001382, 0.004253, -0.002236), (0.003618, 0.002629, -0.002236), (0.001382, -0.004253, 0.002236), (-0.003618, -0.002629, 0.002236), (-0.003618, 0.002629, 0.002236), (0.001382, 0.004253, 0.002236), (0.004472, 0.0, 0.002236), (0.0, 0.0, 0.005), (-0.0008123, -0.0025, -0.004253), (0.002127, -0.001545, -0.004253), (0.001314, -0.004045, -0.002629), (0.002127, 0.001545, -0.004253), (0.004253, 0.0, -0.002629), (-0.002629, 0.0, -0.004253), (-0.003441, -0.0025, -0.002629), (-0.0008123, 0.0025, -0.004253), (-0.003441, 0.0025, -0.002629), (0.001314, 0.004045, -0.002629), (0.004755, 0.001545, 0.0), (0.004755, -0.001545, 0.0), (0.002939, -0.004045, 0.0), (0.0, -0.005, 0.0), (-0.002939, -0.004045, 0.0), (-0.004755, -0.001545, 0.0), (-0.004755, 0.001545, 0.0), (-0.002939, 0.004045, 0.0), (0.0, 0.005, 0.0), (0.002939, 0.004045, 0.0), (0.003441, -0.0025, 0.002629), (-0.001314, -0.004045, 0.002629), (-0.004253, 0.0, 0.002629), (-0.001314, 0.004045, 0.002629), (0.003441, 0.0025, 0.002629), (0.002629, 0.0, 0.004253), (0.0008123, -0.0025, 0.004253), (-0.002127, -0.001545, 0.004253), (-0.002127, 0.001545, 0.004253), (0.0008123, 0.0025, 0.004253)], [], [(14, 2, 12), (12, 13, 14), (1, 14, 13), (12, 0, 13), (16, 1, 13), (13, 15, 16), (5, 16, 15), (13, 0, 15), (18, 3, 17), (17, 12, 18), (2, 18, 12), (17, 0, 12), (20, 4, 19), (19, 17, 20), (3, 20, 17), (19, 0, 17), (21, 5, 15), (15, 19, 21), (4, 21, 19), (15, 0, 19), (23, 1, 16), (16, 22, 23), (10, 23, 22), (22, 16, 5), (25, 2, 14), (14, 24, 25), (6, 25, 24), (24, 14, 1), (27, 3, 18), (18, 26, 27), (7, 27, 26), (26, 18, 2), (29, 4, 20), (20, 28, 29), (8, 29, 28), (28, 20, 3), (31, 5, 21), (21, 30, 31), (9, 31, 30), (30, 21, 4), (32, 6, 24), (24, 23, 32), (10, 32, 23), (23, 24, 1), (33, 7, 26), (26, 25, 33), (6, 33, 25), (25, 26, 2), (34, 8, 28), (28, 27, 34), (7, 34, 27), (27, 28, 3), (35, 9, 30), (30, 29, 35), (8, 35, 29), (29, 30, 4), (36, 10, 22), (22, 31, 36), (9, 36, 31), (31, 22, 5), (38, 6, 32), (32, 37, 38), (11, 38, 37), (37, 32, 10), (39, 7, 33), (33, 38, 39), (11, 39, 38), (38, 33, 6), (40, 8, 34), (34, 39, 40), (11, 40, 39), (39, 34, 7), (41, 9, 35), (35, 40, 41), (11, 41, 40), (40, 35, 8), (37, 10, 36), (36, 41, 37), (11, 37, 41), (41, 36, 9)])
me_mol_nmdar_shape.materials.append(mat_mol_nmdar_mat)
me_mol_nmdar_shape.use_remesh_fix_poles = True
me_mol_nmdar_shape.use_remesh_preserve_attributes = False
me_mol_nmdar_shape.update()
me_mol_nmdar_b_shape = bpy.data.meshes.new('mol_NMDAR_B_shape')
me_mol_nmdar_b_shape.from_pydata([(0.0, 0.0, -0.005), (0.003618, -0.002629, -0.002236), (-0.001382, -0.004253, -0.002236), (-0.004472, 0.0, -0.002236), (-0.001382, 0.004253, -0.002236), (0.003618, 0.002629, -0.002236), (0.001382, -0.004253, 0.002236), (-0.003618, -0.002629, 0.002236), (-0.003618, 0.002629, 0.002236), (0.001382, 0.004253, 0.002236), (0.004472, 0.0, 0.002236), (0.0, 0.0, 0.005), (-0.0008123, -0.0025, -0.004253), (0.002127, -0.001545, -0.004253), (0.001314, -0.004045, -0.002629), (0.002127, 0.001545, -0.004253), (0.004253, 0.0, -0.002629), (-0.002629, 0.0, -0.004253), (-0.003441, -0.0025, -0.002629), (-0.0008123, 0.0025, -0.004253), (-0.003441, 0.0025, -0.002629), (0.001314, 0.004045, -0.002629), (0.004755, 0.001545, 0.0), (0.004755, -0.001545, 0.0), (0.002939, -0.004045, 0.0), (0.0, -0.005, 0.0), (-0.002939, -0.004045, 0.0), (-0.004755, -0.001545, 0.0), (-0.004755, 0.001545, 0.0), (-0.002939, 0.004045, 0.0), (0.0, 0.005, 0.0), (0.002939, 0.004045, 0.0), (0.003441, -0.0025, 0.002629), (-0.001314, -0.004045, 0.002629), (-0.004253, 0.0, 0.002629), (-0.001314, 0.004045, 0.002629), (0.003441, 0.0025, 0.002629), (0.002629, 0.0, 0.004253), (0.0008123, -0.0025, 0.004253), (-0.002127, -0.001545, 0.004253), (-0.002127, 0.001545, 0.004253), (0.0008123, 0.0025, 0.004253)], [], [(14, 2, 12), (12, 13, 14), (1, 14, 13), (12, 0, 13), (16, 1, 13), (13, 15, 16), (5, 16, 15), (13, 0, 15), (18, 3, 17), (17, 12, 18), (2, 18, 12), (17, 0, 12), (20, 4, 19), (19, 17, 20), (3, 20, 17), (19, 0, 17), (21, 5, 15), (15, 19, 21), (4, 21, 19), (15, 0, 19), (23, 1, 16), (16, 22, 23), (10, 23, 22), (22, 16, 5), (25, 2, 14), (14, 24, 25), (6, 25, 24), (24, 14, 1), (27, 3, 18), (18, 26, 27), (7, 27, 26), (26, 18, 2), (29, 4, 20), (20, 28, 29), (8, 29, 28), (28, 20, 3), (31, 5, 21), (21, 30, 31), (9, 31, 30), (30, 21, 4), (32, 6, 24), (24, 23, 32), (10, 32, 23), (23, 24, 1), (33, 7, 26), (26, 25, 33), (6, 33, 25), (25, 26, 2), (34, 8, 28), (28, 27, 34), (7, 34, 27), (27, 28, 3), (35, 9, 30), (30, 29, 35), (8, 35, 29), (29, 30, 4), (36, 10, 22), (22, 31, 36), (9, 36, 31), (31, 22, 5), (38, 6, 32), (32, 37, 38), (11, 38, 37), (37, 32, 10), (39, 7, 33), (33, 38, 39), (11, 39, 38), (38, 33, 6), (40, 8, 34), (34, 39, 40), (11, 40, 39), (39, 34, 7), (41, 9, 35), (35, 40, 41), (11, 41, 40), (40, 35, 8), (37, 10, 36), (36, 41, 37), (11, 37, 41), (41, 36, 9)])
me_mol_nmdar_b_shape.materials.append(mat_mol_nmdar_b_mat)
me_mol_nmdar_b_shape.use_remesh_fix_poles = True
me_mol_nmdar_b_shape.use_remesh_preserve_attributes = False
me_mol_nmdar_b_shape.update()
me_mol_ca2_shape = bpy.data.meshes.new('mol_Ca2_shape')
me_mol_ca2_shape.from_pydata([(0.0, 0.0, -0.005), (0.003618, -0.002629, -0.002236), (-0.001382, -0.004253, -0.002236), (-0.004472, 0.0, -0.002236), (-0.001382, 0.004253, -0.002236), (0.003618, 0.002629, -0.002236), (0.001382, -0.004253, 0.002236), (-0.003618, -0.002629, 0.002236), (-0.003618, 0.002629, 0.002236), (0.001382, 0.004253, 0.002236), (0.004472, 0.0, 0.002236), (0.0, 0.0, 0.005), (-0.0008123, -0.0025, -0.004253), (0.002127, -0.001545, -0.004253), (0.001314, -0.004045, -0.002629), (0.002127, 0.001545, -0.004253), (0.004253, 0.0, -0.002629), (-0.002629, 0.0, -0.004253), (-0.003441, -0.0025, -0.002629), (-0.0008123, 0.0025, -0.004253), (-0.003441, 0.0025, -0.002629), (0.001314, 0.004045, -0.002629), (0.004755, 0.001545, 0.0), (0.004755, -0.001545, 0.0), (0.002939, -0.004045, 0.0), (0.0, -0.005, 0.0), (-0.002939, -0.004045, 0.0), (-0.004755, -0.001545, 0.0), (-0.004755, 0.001545, 0.0), (-0.002939, 0.004045, 0.0), (0.0, 0.005, 0.0), (0.002939, 0.004045, 0.0), (0.003441, -0.0025, 0.002629), (-0.001314, -0.004045, 0.002629), (-0.004253, 0.0, 0.002629), (-0.001314, 0.004045, 0.002629), (0.003441, 0.0025, 0.002629), (0.002629, 0.0, 0.004253), (0.0008123, -0.0025, 0.004253), (-0.002127, -0.001545, 0.004253), (-0.002127, 0.001545, 0.004253), (0.0008123, 0.0025, 0.004253)], [], [(14, 2, 12), (12, 13, 14), (1, 14, 13), (12, 0, 13), (16, 1, 13), (13, 15, 16), (5, 16, 15), (13, 0, 15), (18, 3, 17), (17, 12, 18), (2, 18, 12), (17, 0, 12), (20, 4, 19), (19, 17, 20), (3, 20, 17), (19, 0, 17), (21, 5, 15), (15, 19, 21), (4, 21, 19), (15, 0, 19), (23, 1, 16), (16, 22, 23), (10, 23, 22), (22, 16, 5), (25, 2, 14), (14, 24, 25), (6, 25, 24), (24, 14, 1), (27, 3, 18), (18, 26, 27), (7, 27, 26), (26, 18, 2), (29, 4, 20), (20, 28, 29), (8, 29, 28), (28, 20, 3), (31, 5, 21), (21, 30, 31), (9, 31, 30), (30, 21, 4), (32, 6, 24), (24, 23, 32), (10, 32, 23), (23, 24, 1), (33, 7, 26), (26, 25, 33), (6, 33, 25), (25, 26, 2), (34, 8, 28), (28, 27, 34), (7, 34, 27), (27, 28, 3), (35, 9, 30), (30, 29, 35), (8, 35, 29), (29, 30, 4), (36, 10, 22), (22, 31, 36), (9, 36, 31), (31, 22, 5), (38, 6, 32), (32, 37, 38), (11, 38, 37), (37, 32, 10), (39, 7, 33), (33, 38, 39), (11, 39, 38), (38, 33, 6), (40, 8, 34), (34, 39, 40), (11, 40, 39), (39, 34, 7), (41, 9, 35), (35, 40, 41), (11, 41, 40), (40, 35, 8), (37, 10, 36), (36, 41, 37), (11, 37, 41), (41, 36, 9)])
me_mol_ca2_shape.materials.append(mat_mol_ca2_mat)
me_mol_ca2_shape.use_remesh_fix_poles = True
me_mol_ca2_shape.use_remesh_preserve_attributes = False
me_mol_ca2_shape.update()
me_cube_002 = bpy.data.meshes.new('Cube.002')
me_cube_002.from_pydata([(-1.0, -1.0, -1.0), (-1.0, -1.0, 1.0), (-1.0, 1.0, -1.0), (-1.0, 1.0, 1.0), (1.0, -1.0, -1.0), (1.0, -1.0, 1.0), (1.0, 1.0, -1.0), (1.0, 1.0, 1.0)], [], [(1, 2, 0), (3, 6, 2), (7, 4, 6), (5, 0, 4), (6, 0, 2), (3, 5, 7), (1, 3, 2), (3, 7, 6), (7, 5, 4), (5, 1, 0), (6, 4, 0), (3, 1, 5)])
_uv = me_cube_002.uv_layers.new(name='UVMap')
_uv.uv.foreach_set('vector', [0.625, 0.0, 0.375, 0.25, 0.375, 0.0, 0.625, 0.25, 0.375, 0.5, 0.375, 0.25, 0.625, 0.5, 0.375, 0.75, 0.375, 0.5, 0.625, 0.75, 0.375, 1.0, 0.375, 0.75, 0.375, 0.5, 0.125, 0.75, 0.125, 0.5, 0.875, 0.5, 0.625, 0.75, 0.625, 0.5, 0.625, 0.0, 0.625, 0.25, 0.375, 0.25, 0.625, 0.25, 0.625, 0.5, 0.375, 0.5, 0.625, 0.5, 0.625, 0.75, 0.375, 0.75, 0.625, 0.75, 0.625, 1.0, 0.375, 1.0, 0.375, 0.5, 0.375, 0.75, 0.125, 0.75, 0.875, 0.5, 0.875, 0.75, 0.625, 0.75])
me_cube_002.use_remesh_fix_poles = True
me_cube_002.use_remesh_preserve_attributes = False
me_cube_002.update()
me_gamer_improved_060 = bpy.data.meshes.new('gamer_improved.060')
me_gamer_improved_060.from_pydata([(1.812, 0.08669, 1.027), (1.821, 0.09258, 1.005), (1.806, 0.06095, 1.044), (1.798, 0.06792, 1.011), (1.778, 0.03542, 0.9963), (1.791, 0.05953, 0.9843), (1.811, 0.08021, 0.9805), (1.79, 0.04032, 1.022), (1.775, 0.01182, 1.017), (1.79, 0.01784, 1.04), (1.805, 0.03084, 1.062), (1.77, -0.01245, 1.035), (1.79, -0.005165, 1.061), (1.77, -0.03448, 1.055), (1.749, -0.03783, 1.034), (1.74, -0.06571, 1.052), (1.701, -0.07993, 1.03), (1.723, -0.0525, 1.019), (1.713, -0.08992, 1.062), (1.688, -0.09298, 1.052), (1.678, -0.1031, 1.037), (1.675, -0.1166, 1.007), (1.656, -0.1171, 1.041), (1.645, -0.1364, 1.028), (1.615, -0.1496, 1.026), (1.643, -0.158, 1.011), (1.615, -0.1757, 1.011), (1.635, -0.1767, 0.9926), (1.654, -0.1557, 0.9817), (1.644, -0.1592, 0.9521), (1.665, -0.1281, 0.9696), (1.631, -0.1844, 0.9653), (1.613, -0.1929, 0.989), (1.608, -0.2045, 0.968), (1.666, -0.1125, 0.9489), (1.678, -0.09917, 0.9746), (1.653, -0.1353, 0.9413), (1.636, -0.1528, 0.9204), (1.653, -0.1217, 0.9188), (1.653, -0.1108, 0.8858), (1.661, -0.09955, 0.9108), (1.665, -0.0982, 0.9311), (1.643, -0.1363, 0.8986), (1.672, -0.077, 0.9242), (1.676, -0.08492, 0.9489), (1.688, -0.0728, 0.9675), (1.691, -0.05444, 0.9414), (1.683, -0.05804, 0.911), (1.711, -0.01733, 0.9316), (1.701, -0.05277, 0.971), (1.709, -0.03196, 0.9579), (1.698, -0.03913, 0.9151), (1.695, -0.04462, 0.8882), (1.711, -0.02321, 0.9004), (1.711, -0.0255, 0.8736), (1.729, -0.007759, 0.886), (1.725, -0.003223, 0.9105), (1.737, 0.01067, 0.9315), (1.747, 0.008182, 0.9012), (1.77, 0.01579, 0.8885), (1.767, 0.02653, 0.9137), (1.754, 0.0007284, 0.8756), (1.793, 0.05072, 0.9093), (1.778, 0.04437, 0.9284), (1.761, 0.02935, 0.946), (1.791, 0.03294, 0.8874), (1.782, 0.04985, 0.9481), (1.776, 0.04318, 0.97), (1.759, 0.02354, 0.975), (1.743, 0.01142, 0.9587), (1.724, -0.008138, 0.9586), (1.74, -0.004681, 0.9823), (1.759, 0.00886, 0.996), (1.721, -0.03386, 0.9883), (1.747, -0.01942, 1.009), (1.696, -0.07268, 0.9976), (1.795, 0.06655, 0.9597), (1.796, 0.06412, 0.9323), (1.682, -0.06346, 0.8691), (1.679, -0.06624, 0.8891), (1.667, -0.08731, 0.8714), (1.668, -0.08327, 0.8978)], [], [(0, 3, 1), (2, 3, 0), (3, 7, 4), (4, 5, 3), (3, 6, 1), (5, 6, 3), (3, 2, 7), (7, 8, 4), (7, 9, 8), (9, 7, 2), (9, 11, 8), (10, 9, 2), (10, 12, 9), (9, 12, 11), (13, 11, 12), (11, 13, 14), (13, 15, 14), (15, 18, 16), (16, 17, 15), (17, 14, 15), (18, 19, 16), (16, 19, 20), (16, 20, 21), (21, 20, 22), (21, 22, 23), (23, 24, 25), (23, 25, 21), (25, 24, 26), (27, 25, 26), (25, 27, 28), (25, 28, 21), (29, 30, 28), (28, 31, 29), (21, 28, 30), (28, 27, 31), (27, 32, 31), (33, 31, 32), (26, 32, 27), (30, 35, 21), (30, 36, 34), (34, 35, 30), (36, 30, 29), (38, 36, 37), (34, 36, 38), (38, 42, 39), (38, 39, 40), (40, 41, 38), (37, 42, 38), (41, 34, 38), (40, 43, 41), (44, 34, 41), (44, 41, 43), (35, 44, 45), (34, 44, 35), (45, 44, 46), (46, 44, 43), (46, 43, 47), (47, 51, 46), (50, 46, 48), (46, 51, 48), (49, 46, 50), (46, 49, 45), (47, 52, 51), (51, 52, 53), (53, 48, 51), (53, 52, 54), (54, 55, 53), (56, 53, 55), (48, 53, 56), (56, 58, 57), (57, 48, 56), (56, 55, 58), (61, 58, 55), (60, 58, 59), (59, 58, 61), (58, 60, 57), (59, 65, 60), (60, 62, 63), (60, 65, 62), (63, 64, 60), (57, 60, 64), (63, 66, 64), (66, 67, 64), (68, 64, 67), (68, 69, 64), (69, 57, 64), (70, 57, 69), (70, 69, 71), (69, 68, 71), (72, 74, 71), (71, 68, 72), (73, 70, 71), (71, 74, 73), (73, 74, 17), (74, 14, 17), (8, 74, 72), (8, 11, 74), (74, 11, 14), (17, 75, 73), (75, 49, 73), (50, 70, 73), (73, 49, 50), (21, 75, 16), (21, 35, 75), (45, 49, 75), (75, 35, 45), (75, 17, 16), (4, 8, 72), (72, 68, 4), (57, 70, 48), (48, 70, 50), (4, 68, 67), (5, 67, 76), (67, 66, 76), (67, 5, 4), (77, 76, 66), (76, 6, 5), (77, 63, 62), (66, 63, 77), (52, 79, 78), (79, 52, 47), (79, 80, 78), (81, 80, 79), (81, 79, 47), (39, 80, 81), (40, 39, 81), (81, 43, 40), (47, 43, 81)])
me_gamer_improved_060.polygons.foreach_set('material_index', [1, 1, 1, 1, 1, 1, 1, 1, 1, 1, 1, 1, 1, 1, 1, 1, 1, 1, 1, 1, 1, 1, 1, 1, 1, 1, 1, 1, 1, 1, 1, 1, 1, 1, 1, 1, 1, 1, 1, 1, 1, 1, 1, 1, 1, 1, 1, 1, 1, 1, 1, 1, 1, 1, 1, 1, 1, 1, 1, 1, 1, 1, 1, 1, 1, 1, 1, 1, 1, 1, 1, 1, 1, 1, 1, 1, 1, 1, 1, 1, 1, 1, 1, 1, 1, 1, 1, 1, 1, 1, 1, 1, 1, 1, 1, 1, 1, 1, 1, 1, 1, 1, 1, 1, 1, 1, 1, 1, 1, 1, 1, 1, 1, 1, 1, 1, 1, 1, 1, 1, 1, 1, 1, 1, 1, 1, 1, 1])
me_gamer_improved_060.materials.append(mat_bnd_unset_mat_050)
me_gamer_improved_060.materials.append(mat_1_mat_025)
me_gamer_improved_060.materials.append(mat_bnd_unset_mat_051)
me_gamer_improved_060.use_remesh_preserve_volume = False
me_gamer_improved_060.use_remesh_preserve_attributes = False
me_gamer_improved_060.use_mirror_vertex_groups = False
me_gamer_improved_060.update()
me_gamer_improved_022 = bpy.data.meshes.new('gamer_improved.022')
me_gamer_improved_022.from_pydata([(1.812, 0.08669, 1.027), (1.821, 0.09258, 1.005), (1.806, 0.06095, 1.044), (1.798, 0.06792, 1.011), (1.778, 0.03542, 0.9963), (1.791, 0.05953, 0.9843), (1.811, 0.08021, 0.9805), (1.79, 0.04032, 1.022), (1.775, 0.01182, 1.017), (1.79, 0.01784, 1.04), (1.805, 0.03084, 1.062), (1.77, -0.01245, 1.035), (1.79, -0.005165, 1.061), (1.77, -0.03448, 1.055), (1.749, -0.03783, 1.034), (1.74, -0.06571, 1.052), (1.701, -0.07993, 1.03), (1.723, -0.0525, 1.019), (1.713, -0.08992, 1.062), (1.688, -0.09298, 1.052), (1.678, -0.1031, 1.037), (1.675, -0.1166, 1.007), (1.656, -0.1171, 1.041), (1.645, -0.1364, 1.028), (1.615, -0.1496, 1.026), (1.643, -0.158, 1.011), (1.615, -0.1757, 1.011), (1.635, -0.1767, 0.9926), (1.654, -0.1557, 0.9817), (1.644, -0.1592, 0.9521), (1.665, -0.1281, 0.9696), (1.631, -0.1844, 0.9653), (1.613, -0.1929, 0.989), (1.608, -0.2045, 0.968), (1.666, -0.1125, 0.9489), (1.678, -0.09917, 0.9746), (1.653, -0.1353, 0.9413), (1.636, -0.1528, 0.9204), (1.653, -0.1217, 0.9188), (1.653, -0.1108, 0.8858), (1.661, -0.09955, 0.9108), (1.665, -0.0982, 0.9311), (1.643, -0.1363, 0.8986), (1.672, -0.077, 0.9242), (1.676, -0.08492, 0.9489), (1.688, -0.0728, 0.9675), (1.691, -0.05444, 0.9414), (1.683, -0.05804, 0.911), (1.711, -0.01733, 0.9316), (1.701, -0.05277, 0.971), (1.709, -0.03196, 0.9579), (1.698, -0.03913, 0.9151), (1.695, -0.04462, 0.8882), (1.711, -0.02321, 0.9004), (1.711, -0.0255, 0.8736), (1.729, -0.007759, 0.886), (1.725, -0.003223, 0.9105), (1.737, 0.01067, 0.9315), (1.747, 0.008182, 0.9012), (1.77, 0.01579, 0.8885), (1.767, 0.02653, 0.9137), (1.754, 0.0007284, 0.8756), (1.793, 0.05072, 0.9093), (1.778, 0.04437, 0.9284), (1.761, 0.02935, 0.946), (1.791, 0.03294, 0.8874), (1.782, 0.04985, 0.9481), (1.776, 0.04318, 0.97), (1.759, 0.02354, 0.975), (1.743, 0.01142, 0.9587), (1.724, -0.008138, 0.9586), (1.74, -0.004681, 0.9823), (1.759, 0.00886, 0.996), (1.721, -0.03386, 0.9883), (1.747, -0.01942, 1.009), (1.696, -0.07268, 0.9976), (1.795, 0.06655, 0.9597), (1.796, 0.06412, 0.9323), (1.682, -0.06346, 0.8691), (1.679, -0.06624, 0.8891), (1.667, -0.08731, 0.8714), (1.668, -0.08327, 0.8978)], [], [(0, 3, 1), (2, 3, 0), (3, 7, 4), (4, 5, 3), (3, 6, 1), (5, 6, 3), (3, 2, 7), (7, 8, 4), (7, 9, 8), (9, 7, 2), (9, 11, 8), (10, 9, 2), (10, 12, 9), (9, 12, 11), (13, 11, 12), (11, 13, 14), (13, 15, 14), (15, 18, 16), (16, 17, 15), (17, 14, 15), (18, 19, 16), (16, 19, 20), (16, 20, 21), (21, 20, 22), (21, 22, 23), (23, 24, 25), (23, 25, 21), (25, 24, 26), (27, 25, 26), (25, 27, 28), (25, 28, 21), (29, 30, 28), (28, 31, 29), (21, 28, 30), (28, 27, 31), (27, 32, 31), (33, 31, 32), (26, 32, 27), (30, 35, 21), (30, 36, 34), (34, 35, 30), (36, 30, 29), (38, 36, 37), (34, 36, 38), (38, 42, 39), (38, 39, 40), (40, 41, 38), (37, 42, 38), (41, 34, 38), (40, 43, 41), (44, 34, 41), (44, 41, 43), (35, 44, 45), (34, 44, 35), (45, 44, 46), (46, 44, 43), (46, 43, 47), (47, 51, 46), (50, 46, 48), (46, 51, 48), (49, 46, 50), (46, 49, 45), (47, 52, 51), (51, 52, 53), (53, 48, 51), (53, 52, 54), (54, 55, 53), (56, 53, 55), (48, 53, 56), (56, 58, 57), (57, 48, 56), (56, 55, 58), (61, 58, 55), (60, 58, 59), (59, 58, 61), (58, 60, 57), (59, 65, 60), (60, 62, 63), (60, 65, 62), (63, 64, 60), (57, 60, 64), (63, 66, 64), (66, 67, 64), (68, 64, 67), (68, 69, 64), (69, 57, 64), (70, 57, 69), (70, 69, 71), (69, 68, 71), (72, 74, 71), (71, 68, 72), (73, 70, 71), (71, 74, 73), (73, 74, 17), (74, 14, 17), (8, 74, 72), (8, 11, 74), (74, 11, 14), (17, 75, 73), (75, 49, 73), (50, 70, 73), (73, 49, 50), (21, 75, 16), (21, 35, 75), (45, 49, 75), (75, 35, 45), (75, 17, 16), (4, 8, 72), (72, 68, 4), (57, 70, 48), (48, 70, 50), (4, 68, 67), (5, 67, 76), (67, 66, 76), (67, 5, 4), (77, 76, 66), (76, 6, 5), (77, 63, 62), (66, 63, 77), (52, 79, 78), (79, 52, 47), (79, 80, 78), (81, 80, 79), (81, 79, 47), (39, 80, 81), (40, 39, 81), (81, 43, 40), (47, 43, 81)])
me_gamer_improved_022.polygons.foreach_set('material_index', [1, 1, 1, 1, 1, 1, 1, 1, 1, 1, 1, 1, 1, 1, 1, 1, 1, 1, 1, 1, 1, 1, 1, 1, 1, 1, 1, 1, 1, 1, 1, 1, 1, 1, 1, 1, 1, 1, 1, 1, 1, 1, 1, 1, 1, 1, 1, 1, 1, 1, 1, 1, 1, 1, 1, 1, 1, 1, 1, 1, 1, 1, 1, 1, 1, 1, 1, 1, 1, 1, 1, 1, 1, 1, 1, 1, 1, 1, 1, 1, 1, 1, 1, 1, 1, 1, 1, 1, 1, 1, 1, 1, 1, 1, 1, 1, 1, 1, 1, 1, 1, 1, 1, 1, 1, 1, 1, 1, 1, 1, 1, 1, 1, 1, 1, 1, 1, 1, 1, 1, 1, 1, 1, 1, 1, 1, 1, 1])
me_gamer_improved_022.materials.append(mat_bnd_unset_mat_002)
me_gamer_improved_022.materials.append(mat_1_mat_001)
me_gamer_improved_022.materials.append(mat_bnd_unset_mat_001)
me_gamer_improved_022.use_remesh_preserve_volume = False
me_gamer_improved_022.use_remesh_preserve_attributes = False
me_gamer_improved_022.use_mirror_vertex_groups = False
me_gamer_improved_022.update()
me_gamer_improved_001 = bpy.data.meshes.new('gamer_improved.001')
me_gamer_improved_001.from_pydata([(1.812, 0.08669, 1.027), (1.821, 0.09258, 1.005), (1.806, 0.06095, 1.044), (1.798, 0.06792, 1.011), (1.778, 0.03542, 0.9963), (1.791, 0.05953, 0.9843), (1.811, 0.08021, 0.9805), (1.79, 0.04032, 1.022), (1.775, 0.01182, 1.017), (1.79, 0.01784, 1.04), (1.805, 0.03084, 1.062), (1.77, -0.01245, 1.035), (1.79, -0.005165, 1.061), (1.77, -0.03448, 1.055), (1.749, -0.03783, 1.034), (1.74, -0.06571, 1.052), (1.701, -0.07993, 1.03), (1.723, -0.0525, 1.019), (1.713, -0.08992, 1.062), (1.688, -0.09298, 1.052), (1.678, -0.1031, 1.037), (1.675, -0.1166, 1.007), (1.656, -0.1171, 1.041), (1.645, -0.1364, 1.028), (1.615, -0.1496, 1.026), (1.643, -0.158, 1.011), (1.615, -0.1757, 1.011), (1.635, -0.1767, 0.9926), (1.654, -0.1557, 0.9817), (1.644, -0.1592, 0.9521), (1.665, -0.1281, 0.9696), (1.631, -0.1844, 0.9653), (1.613, -0.1929, 0.989), (1.608, -0.2045, 0.968), (1.666, -0.1125, 0.9489), (1.678, -0.09917, 0.9746), (1.653, -0.1353, 0.9413), (1.636, -0.1528, 0.9204), (1.653, -0.1217, 0.9188), (1.653, -0.1108, 0.8858), (1.661, -0.09955, 0.9108), (1.665, -0.0982, 0.9311), (1.643, -0.1363, 0.8986), (1.672, -0.077, 0.9242), (1.676, -0.08492, 0.9489), (1.688, -0.0728, 0.9675), (1.691, -0.05444, 0.9414), (1.683, -0.05804, 0.911), (1.711, -0.01733, 0.9316), (1.701, -0.05277, 0.971), (1.709, -0.03196, 0.9579), (1.698, -0.03913, 0.9151), (1.695, -0.04462, 0.8882), (1.711, -0.02321, 0.9004), (1.711, -0.0255, 0.8736), (1.729, -0.007759, 0.886), (1.725, -0.003223, 0.9105), (1.737, 0.01067, 0.9315), (1.747, 0.008182, 0.9012), (1.77, 0.01579, 0.8885), (1.767, 0.02653, 0.9137), (1.754, 0.0007284, 0.8756), (1.793, 0.05072, 0.9093), (1.778, 0.04437, 0.9284), (1.761, 0.02935, 0.946), (1.791, 0.03294, 0.8874), (1.782, 0.04985, 0.9481), (1.776, 0.04318, 0.97), (1.759, 0.02354, 0.975), (1.743, 0.01142, 0.9587), (1.724, -0.008138, 0.9586), (1.74, -0.004681, 0.9823), (1.759, 0.00886, 0.996), (1.721, -0.03386, 0.9883), (1.747, -0.01942, 1.009), (1.696, -0.07268, 0.9976), (1.795, 0.06655, 0.9597), (1.796, 0.06412, 0.9323), (1.682, -0.06346, 0.8691), (1.679, -0.06624, 0.8891), (1.667, -0.08731, 0.8714), (1.668, -0.08327, 0.8978), (1.822, 0.07669, 1.037), (1.831, 0.08258, 1.015), (1.816, 0.05095, 1.054), (1.808, 0.05792, 1.021), (1.788, 0.02542, 1.006), (1.801, 0.04953, 0.9943), (1.821, 0.07021, 0.9905), (1.8, 0.03032, 1.032), (1.785, 0.001819, 1.027), (1.8, 0.007839, 1.05), (1.815, 0.02084, 1.072), (1.78, -0.02245, 1.045), (1.8, -0.01517, 1.071), (1.78, -0.04448, 1.065), (1.759, -0.04783, 1.044), (1.75, -0.07571, 1.062), (1.711, -0.08993, 1.04), (1.733, -0.0625, 1.029), (1.723, -0.09992, 1.072), (1.698, -0.103, 1.062), (1.688, -0.1131, 1.047), (1.685, -0.1266, 1.017), (1.666, -0.1271, 1.051), (1.655, -0.1464, 1.038), (1.625, -0.1596, 1.036), (1.653, -0.168, 1.021), (1.625, -0.1857, 1.021), (1.645, -0.1867, 1.003), (1.664, -0.1657, 0.9917), (1.654, -0.1692, 0.9621), (1.675, -0.1381, 0.9796), (1.641, -0.1944, 0.9753), (1.623, -0.2029, 0.999), (1.618, -0.2145, 0.978), (1.676, -0.1225, 0.9589), (1.688, -0.1092, 0.9846), (1.663, -0.1453, 0.9513), (1.646, -0.1628, 0.9304), (1.663, -0.1317, 0.9288), (1.663, -0.1208, 0.8958), (1.671, -0.1095, 0.9208), (1.675, -0.1082, 0.9411), (1.653, -0.1463, 0.9086), (1.682, -0.087, 0.9342), (1.686, -0.09492, 0.9589), (1.698, -0.0828, 0.9775), (1.701, -0.06444, 0.9514), (1.693, -0.06804, 0.921), (1.721, -0.02733, 0.9416), (1.711, -0.06277, 0.981), (1.719, -0.04196, 0.9679), (1.708, -0.04913, 0.9251), (1.705, -0.05462, 0.8982), (1.721, -0.03321, 0.9104), (1.721, -0.0355, 0.8836), (1.739, -0.01776, 0.896), (1.735, -0.01322, 0.9205), (1.747, 0.0006673, 0.9415), (1.757, -0.001818, 0.9112), (1.78, 0.005792, 0.8985), (1.777, 0.01653, 0.9237), (1.764, -0.009272, 0.8856), (1.803, 0.04072, 0.9193), (1.788, 0.03437, 0.9384), (1.771, 0.01935, 0.956), (1.801, 0.02294, 0.8974), (1.792, 0.03985, 0.9581), (1.786, 0.03318, 0.98), (1.769, 0.01354, 0.985), (1.753, 0.001423, 0.9687), (1.734, -0.01814, 0.9686), (1.75, -0.01468, 0.9923), (1.769, -0.00114, 1.006), (1.731, -0.04386, 0.9983), (1.757, -0.02942, 1.019), (1.706, -0.08268, 1.008), (1.805, 0.05655, 0.9697), (1.806, 0.05412, 0.9423), (1.692, -0.07346, 0.8791), (1.689, -0.07624, 0.8991), (1.677, -0.09731, 0.8814), (1.678, -0.09327, 0.9078)], [], [(0, 1, 3), (2, 0, 3), (3, 4, 7), (4, 3, 5), (3, 1, 6), (5, 3, 6), (3, 7, 2), (7, 4, 8), (7, 8, 9), (9, 2, 7), (9, 8, 11), (10, 2, 9), (10, 9, 12), (9, 11, 12), (13, 12, 11), (11, 14, 13), (13, 14, 15), (15, 16, 18), (16, 15, 17), (17, 15, 14), (18, 16, 19), (16, 20, 19), (16, 21, 20), (21, 22, 20), (21, 23, 22), (23, 25, 24), (23, 21, 25), (25, 26, 24), (27, 26, 25), (25, 28, 27), (25, 21, 28), (29, 28, 30), (28, 29, 31), (21, 30, 28), (28, 31, 27), (27, 31, 32), (33, 32, 31), (26, 27, 32), (30, 21, 35), (30, 34, 36), (34, 30, 35), (36, 29, 30), (38, 37, 36), (34, 38, 36), (38, 39, 42), (38, 40, 39), (40, 38, 41), (37, 38, 42), (41, 38, 34), (40, 41, 43), (44, 41, 34), (44, 43, 41), (35, 45, 44), (34, 35, 44), (45, 46, 44), (46, 43, 44), (46, 47, 43), (47, 46, 51), (50, 48, 46), (46, 48, 51), (49, 50, 46), (46, 45, 49), (47, 51, 52), (51, 53, 52), (53, 51, 48), (53, 54, 52), (54, 53, 55), (56, 55, 53), (48, 56, 53), (56, 57, 58), (57, 56, 48), (56, 58, 55), (61, 55, 58), (60, 59, 58), (59, 61, 58), (58, 57, 60), (59, 60, 65), (60, 63, 62), (60, 62, 65), (63, 60, 64), (57, 64, 60), (63, 64, 66), (66, 64, 67), (68, 67, 64), (68, 64, 69), (69, 64, 57), (70, 69, 57), (70, 71, 69), (69, 71, 68), (72, 71, 74), (71, 72, 68), (73, 71, 70), (71, 73, 74), (73, 17, 74), (74, 17, 14), (8, 72, 74), (8, 74, 11), (74, 14, 11), (17, 73, 75), (75, 73, 49), (50, 73, 70), (73, 50, 49), (21, 16, 75), (21, 75, 35), (45, 75, 49), (75, 45, 35), (75, 16, 17), (4, 72, 8), (72, 4, 68), (57, 48, 70), (48, 50, 70), (4, 67, 68), (5, 76, 67), (67, 76, 66), (67, 4, 5), (77, 66, 76), (76, 5, 6), (77, 62, 63), (66, 77, 63), (52, 78, 79), (79, 47, 52), (79, 78, 80), (81, 79, 80), (81, 47, 79), (39, 81, 80), (40, 81, 39), (81, 40, 43), (47, 81, 43), (82, 85, 83), (84, 85, 82), (85, 89, 86), (86, 87, 85), (85, 88, 83), (87, 88, 85), (85, 84, 89), (89, 90, 86), (89, 91, 90), (91, 89, 84), (91, 93, 90), (92, 91, 84), (92, 94, 91), (91, 94, 93), (95, 93, 94), (93, 95, 96), (95, 97, 96), (97, 100, 98), (98, 99, 97), (99, 96, 97), (100, 101, 98), (98, 101, 102), (98, 102, 103), (103, 102, 104), (103, 104, 105), (105, 106, 107), (105, 107, 103), (107, 106, 108), (109, 107, 108), (107, 109, 110), (107, 110, 103), (111, 112, 110), (110, 113, 111), (103, 110, 112), (110, 109, 113), (109, 114, 113), (115, 113, 114), (108, 114, 109), (112, 117, 103), (112, 118, 116), (116, 117, 112), (118, 112, 111), (120, 118, 119), (116, 118, 120), (120, 124, 121), (120, 121, 122), (122, 123, 120), (119, 124, 120), (123, 116, 120), (122, 125, 123), (126, 116, 123), (126, 123, 125), (117, 126, 127), (116, 126, 117), (127, 126, 128), (128, 126, 125), (128, 125, 129), (129, 133, 128), (132, 128, 130), (128, 133, 130), (131, 128, 132), (128, 131, 127), (129, 134, 133), (133, 134, 135), (135, 130, 133), (135, 134, 136), (136, 137, 135), (138, 135, 137), (130, 135, 138), (138, 140, 139), (139, 130, 138), (138, 137, 140), (143, 140, 137), (142, 140, 141), (141, 140, 143), (140, 142, 139), (141, 147, 142), (142, 144, 145), (142, 147, 144), (145, 146, 142), (139, 142, 146), (145, 148, 146), (148, 149, 146), (150, 146, 149), (150, 151, 146), (151, 139, 146), (152, 139, 151), (152, 151, 153), (151, 150, 153), (154, 156, 153), (153, 150, 154), (155, 152, 153), (153, 156, 155), (155, 156, 99), (156, 96, 99), (90, 156, 154), (90, 93, 156), (156, 93, 96), (99, 157, 155), (157, 131, 155), (132, 152, 155), (155, 131, 132), (103, 157, 98), (103, 117, 157), (127, 131, 157), (157, 117, 127), (157, 99, 98), (86, 90, 154), (154, 150, 86), (139, 152, 130), (130, 152, 132), (86, 150, 149), (87, 149, 158), (149, 148, 158), (149, 87, 86), (159, 158, 148), (158, 88, 87), (159, 145, 144), (148, 145, 159), (134, 161, 160), (161, 134, 129), (161, 162, 160), (163, 162, 161), (163, 161, 129), (121, 162, 163), (122, 121, 163), (163, 125, 122), (129, 125, 163), (65, 147, 141), (143, 61, 59), (61, 143, 137), (136, 54, 55), (52, 54, 136), (160, 78, 52), (80, 78, 160), (39, 80, 162), (42, 39, 121), (37, 42, 124), (36, 37, 119), (29, 36, 118), (31, 29, 111), (115, 33, 31), (32, 33, 115), (26, 32, 114), (26, 108, 106), (23, 24, 106), (22, 23, 105), (20, 22, 104), (19, 20, 102), (18, 19, 101), (18, 100, 97), (13, 15, 97), (13, 95, 94), (92, 10, 12), (10, 92, 84), (2, 84, 82), (83, 1, 0), (1, 83, 88), (6, 88, 158), (76, 158, 159), (144, 62, 77), (147, 65, 62), (65, 141, 59), (143, 59, 141), (61, 137, 55), (136, 55, 137), (52, 136, 134), (160, 52, 134), (80, 160, 162), (39, 162, 121), (42, 121, 124), (37, 124, 119), (36, 119, 118), (29, 118, 111), (31, 111, 113), (115, 31, 113), (32, 115, 114), (26, 114, 108), (26, 106, 24), (23, 106, 105), (22, 105, 104), (20, 104, 102), (19, 102, 101), (18, 101, 100), (18, 97, 15), (13, 97, 95), (13, 94, 12), (92, 12, 94), (10, 84, 2), (2, 82, 0), (83, 0, 82), (1, 88, 6), (6, 158, 76), (76, 159, 77), (144, 77, 159), (147, 62, 144)])
me_gamer_improved_001.polygons.foreach_set('material_index', [1, 1, 1, 1, 1, 1, 1, 1, 1, 1, 1, 1, 1, 1, 1, 1, 1, 1, 1, 1, 1, 1, 1, 1, 1, 1, 1, 1, 1, 1, 1, 1, 1, 1, 1, 1, 1, 1, 1, 1, 1, 1, 1, 1, 1, 1, 1, 1, 1, 1, 1, 1, 1, 1, 1, 1, 1, 1, 1, 1, 1, 1, 1, 1, 1, 1, 1, 1, 1, 1, 1, 1, 1, 1, 1, 1, 1, 1, 1, 1, 1, 1, 1, 1, 1, 1, 1, 1, 1, 1, 1, 1, 1, 1, 1, 1, 1, 1, 1, 1, 1, 1, 1, 1, 1, 1, 1, 1, 1, 1, 1, 1, 1, 1, 1, 1, 1, 1, 1, 1, 1, 1, 1, 1, 1, 1, 1, 1, 4, 4, 4, 4, 4, 4, 4, 4, 4, 4, 4, 4, 4, 4, 4, 4, 4, 4, 4, 4, 4, 4, 4, 4, 4, 4, 4, 4, 4, 4, 4, 4, 4, 4, 4, 4, 4, 4, 4, 4, 4, 4, 4, 4, 4, 4, 4, 4, 4, 4, 4, 4, 4, 4, 4, 4, 4, 4, 4, 4, 4, 4, 4, 4, 4, 4, 4, 4, 4, 4, 4, 4, 4, 4, 4, 4, 4, 4, 4, 4, 4, 4, 4, 4, 4, 4, 4, 4, 4, 4, 4, 4, 4, 4, 4, 4, 4, 4, 4, 4, 4, 4, 4, 4, 4, 4, 4, 4, 4, 4, 4, 4, 4, 4, 4, 4, 4, 4, 4, 4, 4, 4, 4, 4, 4, 4, 4, 4, 1, 1, 1, 1, 1, 1, 1, 1, 1, 1, 1, 1, 1, 1, 1, 1, 1, 1, 1, 1, 1, 1, 1, 1, 1, 1, 1, 1, 1, 1, 1, 1, 1, 1, 1, 1, 1, 1, 1, 1, 1, 1, 1, 1, 1, 1, 1, 1, 1, 1, 1, 1, 1, 1, 1, 1, 1, 1, 1, 1, 1, 1, 1, 1, 1, 1, 1, 1])
me_gamer_improved_001.materials.append(mat_bnd_unset_mat_004)
me_gamer_improved_001.materials.append(mat_1_mat_002)
me_gamer_improved_001.materials.append(mat_bnd_unset_mat_003)
me_gamer_improved_001.materials.append(mat_bnd_unset_mat_006)
me_gamer_improved_001.materials.append(mat_1_mat_004)
me_gamer_improved_001.materials.append(mat_bnd_unset_mat_005)
me_gamer_improved_001.use_remesh_preserve_volume = False
me_gamer_improved_001.use_remesh_preserve_attributes = False
me_gamer_improved_001.use_mirror_vertex_groups = False
me_gamer_improved_001.update()
me_mol_nmdar_d_pos = bpy.data.meshes.new('mol_NMDAR_D_pos')
me_mol_nmdar_d_pos.from_pydata([], [], [])
me_mol_nmdar_d_pos.use_remesh_fix_poles = True
me_mol_nmdar_d_pos.use_remesh_preserve_attributes = False
me_mol_nmdar_d_pos.update()
me_mol_nmdar_0b_pos = bpy.data.meshes.new('mol_NMDAR_0B_pos')
me_mol_nmdar_0b_pos.from_pydata([], [], [])
me_mol_nmdar_0b_pos.use_remesh_fix_poles = True
me_mol_nmdar_0b_pos.use_remesh_preserve_attributes = False
me_mol_nmdar_0b_pos.update()
me_mol_nmdar_1b_pos = bpy.data.meshes.new('mol_NMDAR_1B_pos')
me_mol_nmdar_1b_pos.from_pydata([], [], [])
me_mol_nmdar_1b_pos.use_remesh_fix_poles = True
me_mol_nmdar_1b_pos.use_remesh_preserve_attributes = False
me_mol_nmdar_1b_pos.update()
me_mol_nmdar_db_pos = bpy.data.meshes.new('mol_NMDAR_DB_pos')
me_mol_nmdar_db_pos.from_pydata([], [], [])
me_mol_nmdar_db_pos.use_remesh_fix_poles = True
me_mol_nmdar_db_pos.use_remesh_preserve_attributes = False
me_mol_nmdar_db_pos.update()
me_mol_nmdar_2b_pos = bpy.data.meshes.new('mol_NMDAR_2B_pos')
me_mol_nmdar_2b_pos.from_pydata([], [], [])
me_mol_nmdar_2b_pos.use_remesh_fix_poles = True
me_mol_nmdar_2b_pos.use_remesh_preserve_attributes = False
me_mol_nmdar_2b_pos.update()
me_mol_nmdar_b_pos = bpy.data.meshes.new('mol_NMDAR_B_pos')
me_mol_nmdar_b_pos.from_pydata([], [], [])
me_mol_nmdar_b_pos.use_remesh_fix_poles = True
me_mol_nmdar_b_pos.use_remesh_preserve_attributes = False
me_mol_nmdar_b_pos.update()
me_mol_nmdar_pos = bpy.data.meshes.new('mol_NMDAR_pos')
me_mol_nmdar_pos.from_pydata([], [], [])
me_mol_nmdar_pos.use_remesh_fix_poles = True
me_mol_nmdar_pos.use_remesh_preserve_attributes = False
me_mol_nmdar_pos.update()
me_mol_ca2_pos = bpy.data.meshes.new('mol_Ca2_pos')
me_mol_ca2_pos.from_pydata([], [], [])
me_mol_ca2_pos.use_remesh_fix_poles = True
me_mol_ca2_pos.use_remesh_preserve_attributes = False
me_mol_ca2_pos.update()
me_mol_glu_pos = bpy.data.meshes.new('mol_glu_pos')
me_mol_glu_pos.from_pydata([(2.467, -0.2931, 0.8612), (1.993, -0.2305, 0.8556), (1.223, 0.454, 0.9791), (1.576, -0.009635, 0.5909), (2.256, 0.174, 0.6963), (1.354, -0.3192, 1.088), (1.898, -0.05762, 1.122), (1.858, -0.3081, 0.9237), (1.986, 0.3297, 1.611), (2.574, 0.2629, 0.8021), (1.511, -0.3065, 0.9442), (1.87, -0.05039, 1.194), (1.913, -0.2426, 1.028), (1.458, -0.1569, 0.8888), (1.039, -0.4677, 0.6851), (1.547, -0.2969, 1.067), (2.006, -0.1254, 1.594), (1.216, 0.2166, 1.344), (1.901, -0.4015, 0.8224), (1.565, -0.1622, 1.357), (1.646, 0.2941, 1.241), (2.5, -0.5987, 0.3093), (1.418, 0.05601, 0.8632), (1.989, -0.2514, 0.7558), (1.277, 0.05106, 0.573), (1.389, 0.05096, 1.67), (1.861, -0.1114, 1.774), (1.384, 0.2648, 0.6976), (1.891, -0.1438, 0.6929), (2.072, 0.1789, 0.9428), (1.799, 0.2773, 1.304), (1.491, 0.3722, 1.535), (1.323, 0.07817, 0.4664), (1.593, 0.3924, 0.3712), (1.531, -0.4216, 1.195), (1.043, -0.4863, 0.7783), (2.213, -0.4903, 0.4994), (1.907, -0.2992, 0.4481), (1.545, -0.1146, 1.003), (2.027, -0.03974, 1.383), (1.454, 0.06578, 1.568), (2.001, -0.09329, 1.059), (2.056, -0.198, 0.9848), (2.256, 0.2116, 1.266), (1.561, -0.3523, 1.187), (1.612, 0.4954, 0.5807), (1.528, -0.09959, 1.52), (2.336, -0.6403, 0.9838), (2.066, 0.2918, 1.448), (1.768, 0.417, 1.11), (2.08, -0.2149, 0.9076), (1.634, 0.2931, 1.087), (1.077, 0.4188, 0.2925), (2.251, -0.02056, 1.018), (2.543, 0.3634, 0.6343), (1.808, 0.1357, 0.6767), (2.027, 0.327, 1.184), (2.028, 0.2822, 0.1767), (1.738, 0.5226, 1.215), (1.417, -0.2276, 1.251), (1.138, -0.1062, 0.5873), (1.561, -0.42, 1.345), (1.284, 0.1152, 1.276), (1.213, -0.2855, 1.402), (1.894, -0.4798, 1.219), (1.37, 0.08825, 0.518), (1.235, -0.2295, 0.5727), (1.468, -0.21, 0.4056), (1.618, -0.3345, 0.5962), (1.745, 0.01309, 0.6707), (1.063, -0.1109, 0.9429), (2.01, 1.072, 0.6191), (1.478, -0.06845, 0.9834), (2.053, 0.08809, 1.588), (0.4404, -0.343, 0.5538), (1.986, -0.3874, 0.9406), (2.083, -0.4839, 1.202), (1.418, 0.0548, 0.6865), (1.871, 0.03903, 0.9668), (1.441, -0.3306, 0.8448), (1.78, 0.2336, 0.4483), (1.297, -0.1071, 1.337), (1.987, 0.3944, 0.6102), (2.154, -0.2051, 1.515), (1.948, -0.2763, 0.6387), (2.047, -0.211, 1.436), (1.818, -0.4733, 0.669), (1.136, -0.3393, 0.6832), (1.928, 0.227, 0.9301), (1.824, 0.4879, 1.188), (1.609, 0.01534, 1.412), (1.406, -0.004752, 0.8305), (1.569, 0.3139, 1.25), (1.379, -0.5093, 0.9298), (2.02, -0.3247, 0.9379), (1.853, -0.1084, 0.9749), (2.003, -0.04803, 1.292), (1.25, -0.5361, 1.063), (2.446, 0.1559, 0.8871), (2.182, -0.09985, 0.9958), (1.434, -0.1157, 0.8094), (1.674, -0.2397, 1.14), (1.681, 0.3825, 1.2), (1.593, -0.2124, 1.305), (1.994, -0.3777, 0.8191), (1.9, -0.3109, 0.1943), (1.672, -0.168, 1.11), (1.1, -0.4795, 0.4087), (1.558, 0.6424, 1.121), (2.009, 0.05306, 0.6544), (1.594, 0.04986, 0.8061), (1.618, -0.2015, 1.073), (1.827, 0.5283, 1.011), (1.862, -0.1834, 1.092), (1.554, 0.2372, 0.6774), (1.957, -0.657, 0.8611), (1.747, 0.4968, 0.2824), (1.586, 0.1748, 1.228), (1.552, -0.2336, 1.421), (1.823, 0.2762, 1.007), (1.788, -0.09887, 1.096), (1.421, 0.2984, 1.448), (1.413, -0.1876, 1.128), (2.206, -0.4624, 0.5688), (1.423, -0.2017, 1.664), (1.738, 0.03727, 1.066), (1.837, -0.743, 0.8639), (1.914, -0.04863, 1.301), (1.302, 0.2185, 0.6356), (1.194, 0.08881, 0.6512), (1.4, -0.1434, 0.7666), (1.265, -0.3715, 1.154), (2.023, -0.02248, 0.9703), (1.892, -0.3132, 0.501), (1.408, -0.5045, 0.7109), (1.639, 0.06286, 1.527), (2.252, 0.01334, 1.228), (1.568, 0.3783, 0.8309), (2.755, 0.2688, 1.251), (1.828, -0.1975, 0.9597), (1.24, 0.09761, 0.807), (1.301, -0.1633, 1.137), (1.764, -0.3044, 0.8619), (2.3, -0.07277, 1.367), (0.898, 0.03708, 1.161), (2.163, 0.3466, 0.9642), (1.368, -0.719, 1.45), (1.835, 0.858, 1.411), (1.139, -0.3458, 1.165), (1.539, 0.04067, 0.9664), (1.702, 0.07718, 1.289), (1.314, -0.1278, 0.181), (0.8266, 0.1336, 1.306), (1.991, -0.3812, 1.123), (1.93, 0.1968, 1.115), (2.263, -0.02009, 0.3792), (2.134, 0.6866, 0.5053), (1.37, 0.0411, 1.241), (1.611, 0.1888, 0.7262), (2.318, -0.02503, 0.0981), (1.285, -0.03542, 0.7601), (1.374, 0.1005, 0.3804), (1.62, -0.2058, 1.513), (0.8317, -0.1662, 0.4709), (2.23, -0.1688, 0.7852), (1.099, 0.1318, 1.4), (1.707, 0.3344, 1.578), (2.403, 0.1214, 0.8161), (1.222, -0.7393, 0.2453), (1.507, -0.1238, 0.4884), (1.949, -0.4501, 1.188), (1.59, -0.5235, 0.9547), (1.478, 0.1171, 0.9108), (3.076, 0.2948, 1.466), (2.201, -0.4901, 1.414), (1.762, -0.04129, 0.7694), (1.642, -0.009722, 0.8939), (1.913, -0.07867, 1.012), (2.09, -0.07976, 1.415), (2.041, -0.2462, 1.616), (2.28, -0.2423, 0.7709), (1.307, -0.1667, 1.308), (2.132, 0.01278, 0.859), (2.033, -0.1361, 0.9588), (1.457, -0.0575, 0.6758), (2.43, 0.4908, 1.429), (2.364, -0.4093, 1.219), (1.456, -0.2178, 1.342), (1.775, 0.1045, 1.108), (1.917, -0.2512, 0.7035), (1.39, -0.1282, 1.018), (1.443, -0.0009655, 0.3378), (2.075, 0.2506, 0.5225), (1.737, -0.07185, 1.298), (1.922, 0.4545, 1.251), (1.541, 0.07259, 1.411), (1.606, 0.716, 0.6507), (1.676, -0.6574, 1.539), (1.684, 0.06481, 1.014), (2.146, -0.08183, 1.405), (1.386, -0.3331, 1.02), (2.047, -0.2014, 1.093), (1.698, 0.1327, 0.8887), (1.605, 0.05955, 0.2948), (2.113, -0.6944, 0.2457), (2.016, 0.08809, 0.6153), (2.081, -0.02007, 1.183), (1.648, 0.1101, 0.3801), (1.366, 0.1302, 1.121), (2.092, -0.4982, 1.308), (1.697, -0.4679, 1.2), (1.321, 0.2386, 1.725), (2.071, -0.1371, 1.295), (1.424, -0.2303, 0.575), (1.709, 0.09482, 1.412), (1.268, -0.4284, 0.657), (2.489, 0.5794, 1.516), (2.312, -0.4282, 0.7193), (1.1, -0.03825, 0.7121), (1.795, 0.1695, 0.436), (1.725, -0.2408, 0.8877), (2.31, 0.09682, 0.8815), (2.132, 0.2454, 0.8546), (1.584, 0.3731, 1.218), (1.325, 0.158, 1.189), (1.438, -0.2317, 0.2404), (0.9883, -0.1968, 0.9802), (1.604, 0.6075, 0.4333), (1.981, -0.5006, 1.462), (1.826, -0.003833, 1.48), (1.896, -0.04562, 1.122), (1.963, -0.3512, 1.042), (1.331, -0.7249, 0.8133), (1.578, 0.2565, 0.9786), (2.108, -0.1719, 0.9408), (2.214, 0.1575, 0.5414), (1.89, -0.2177, 1.002), (1.996, -0.09399, 1.465), (1.722, 0.04905, 0.9598), (1.947, 0.1522, 1.055), (1.286, -0.4882, 1.017), (1.962, -0.6369, 1.06), (1.769, 0.2008, 0.5641), (1.049, 0.3662, 1.053), (1.854, -0.3074, 0.7279), (1.432, -0.3577, 0.7989), (1.521, 0.2155, 1.32), (2.393, 0.3181, 1.329), (1.576, -0.3442, 1.114), (2.015, 0.5038, 0.7621), (1.782, -0.1812, 1.085), (1.641, -0.2843, 0.8973), (1.433, -0.2006, 1.317), (1.691, -0.4286, 1.279), (1.48, -0.5289, 0.9151), (2.282, -0.15, 1.778), (2.115, 0.08073, 0.7255), (1.875, 0.6593, 1.115), (1.37, -0.3178, 1.238), (2.387, -0.3744, 1.095), (2.279, -0.1196, 0.8247), (1.655, 0.2656, 1.005), (1.491, -0.224, 0.6401), (0.9341, 0.4574, 1.179), (2.03, -0.1173, 1.179), (1.876, -0.4663, 0.3746), (1.288, -0.7016, 0.7909), (1.789, -0.03153, 1.014), (1.746, -0.3082, 0.9498), (1.863, -0.06868, 0.01149), (1.956, -0.3713, 0.5246), (2.412, -0.1444, 1.424), (1.847, 0.211, 0.5629), (1.529, 0.4315, 0.9206), (2.271, 0.2025, 1.273), (1.795, 0.0848, 1.601), (1.985, -0.2368, 1.346), (2.256, -0.1598, 0.9011), (2.329, -0.4964, 0.7953), (1.793, 0.189, 1.355), (2.183, 0.1451, 1.139), (2.165, 0.4126, 0.7367), (1.889, 0.4275, 1.541), (1.162, -0.5548, 1.153), (1.589, -0.1033, 1.344), (2.196, 0.6835, 0.8754), (1.825, -0.04965, 0.8268), (1.122, -0.216, 0.9644), (1.888, 0.1677, 0.7158), (2.114, 0.3051, 0.5459), (1.217, -0.276, 0.7883), (1.556, -0.3609, 1.503), (1.301, -0.06515, 0.7939), (2.203, 0.1166, 0.9229), (1.476, 0.03678, 0.9653), (1.968, -0.3234, 1.017), (1.819, 0.08367, 0.6874), (1.694, -0.2495, 0.8956), (1.434, -0.3419, 0.8809), (2.04, 0.005922, 0.6879), (1.955, 0.3036, 1.583), (1.708, 0.172, 1.088), (1.976, -0.2493, 1.264), (1.635, 0.1091, 1.061), (1.859, 0.09718, 1.182), (1.384, -0.01498, 0.6537), (2.299, 0.2595, 0.8905), (1.38, 0.5756, 0.6972), (0.9746, -0.1074, 0.1917), (2.295, -0.8358, 1.442), (1.532, 0.2451, 0.4394), (1.756, 0.0372, 1.191), (1.796, 0.3856, 1.791), (2.429, -0.3112, 0.4737), (1.818, 0.2465, 1.137), (1.168, -0.3165, 0.07964), (1.956, -0.1293, 0.5617), (1.419, 0.2907, 0.49), (1.588, -0.483, 0.8665), (1.887, -0.04884, 0.9517), (1.896, -0.4828, 0.7127), (1.468, -0.5001, 1.382), (1.771, -0.4307, 1.211), (2.072, 0.02638, 1.726), (1.971, 0.3346, 1.001), (1.664, -0.9923, 0.6372), (1.815, 0.0583, 0.7123), (1.037, -0.2847, 0.5036), (1.878, 0.1967, 0.2888), (2.142, 0.4859, 0.8768), (1.112, -0.1949, 0.8477), (1.304, -0.1696, 1.268), (1.347, -0.3163, 0.981), (1.935, -0.6261, 0.8265), (1.744, 0.3717, 1.413), (1.619, 0.2542, 0.7049), (1.195, -0.2767, 0.1768), (1.458, -0.1605, 0.9998), (1.471, -0.2977, 1.051), (1.801, 0.186, 1.318), (1.866, -0.3222, 1.583), (2.239, -0.5258, 0.9892), (2.059, -0.6108, 0.128), (1.828, -0.2867, 0.3615), (0.9439, -0.8066, 0.8546), (1.638, 0.2084, 1.117), (1.736, 0.1307, 0.5178), (1.98, -0.3322, 1.525), (1.7, -0.4153, 0.5363), (1.941, 0.5219, 1.333), (1.595, 0.6106, 1.269), (1.922, -0.2525, 0.6761), (1.558, -0.2835, 1.205), (1.704, -0.2619, -0.1396), (1.957, -0.2041, 1.061), (1.797, -0.05424, 0.5295), (1.258, 0.07249, 0.6896), (2.161, -0.06144, 0.5975), (1.795, 0.01251, 0.2798), (1.729, 0.02734, 0.3556), (2.19, 0.06608, 1.01), (1.58, -0.1862, 1.381), (1.825, 0.1433, 0.04782), (1.627, -0.6184, 1.066), (2.37, 0.2487, 1.38), (1.587, -0.5378, 0.8633), (1.819, 0.5821, 0.5426), (1.413, -0.4075, 1.254), (1.83, -0.6382, 1.059), (1.686, 0.6191, 0.6251), (1.376, 0.3281, 0.3573), (1.811, -0.2274, 0.7636), (1.707, 0.1972, 1.35), (1.403, -0.4779, 0.6082), (1.843, 0.3236, 1.167), (1.639, -0.05199, 0.7717), (1.489, 0.007252, 1.012), (1.256, 0.1515, 0.8791), (1.589, 0.2639, 0.4691), (2.153, -0.05305, 1.431), (1.096, 0.04875, 1.561), (1.797, 0.5021, 0.8801), (1.79, -0.1737, 0.7404), (1.94, 0.07585, 0.6429), (1.741, -0.3136, 1.221), (1.919, -0.167, 1.305), (1.594, 0.223, 0.7557), (2.685, 0.2742, 0.9451), (1.466, -0.1319, 0.9802), (2.186, -0.9577, 0.376), (1.7, 0.4034, 1.007), (1.763, -0.1905, 1.209), (1.746, -0.273, 0.7426), (1.194, 0.5545, 0.9768), (1.785, -0.2027, 1.039), (1.656, 0.0729, 1.318), (2.358, 0.5933, 0.7018), (2.015, -0.2893, 1.071), (1.689, 0.5313, 1.04), (1.387, -0.2557, 0.5746), (2.11, -0.5702, 1.17), (2.573, 0.1814, 0.9753), (1.53, -0.3861, 0.4002), (1.645, -0.07808, 1.148), (1.688, 0.1397, 0.7235), (1.596, 0.6096, 1.104), (1.825, -0.6899, 0.8167), (1.818, -1.192, 0.9296), (1.976, -0.2818, 1.116), (1.477, -0.09537, 1.535), (1.767, -0.1834, 1.55), (1.104, 0.4786, 1.302), (1.657, -0.361, 1.009), (1.907, 0.01447, 0.3724), (2.099, -0.1055, -0.1253), (1.338, -0.1144, 1.197), (2.145, 0.2341, 1.423), (1.948, -0.0172, 0.7018), (1.634, -0.3412, 0.6235), (1.527, -0.1237, 1.002), (1.401, -0.3222, 1.217), (1.699, 0.08745, 0.8114), (2.404, -0.2914, 0.6853), (1.62, -0.4369, 0.6682), (1.412, -0.3596, 0.5668), (2.326, -0.3694, 1.332), (1.988, 0.2399, 0.9312), (1.485, -0.05609, 1.273), (1.568, -0.03318, 1.285), (1.494, -0.2261, 1.148), (1.861, -0.2751, 0.808), (1.921, 0.1445, 1.494), (2.216, 0.7938, 0.9112), (1.899, 0.3778, 1.186), (1.248, 0.2597, 1.685), (1.013, -0.2015, 0.3933), (1.22, 0.1142, 0.9999), (2.334, 0.1239, 1.239), (1.132, 0.1186, 1.256), (1.066, 0.2414, 0.8556), (1.401, 0.1746, 0.8955), (1.681, -0.08952, 0.8223), (1.527, -0.1921, 1.508), (1.63, 0.1437, 1.269), (2.104, -0.2176, 0.2539), (1.993, -0.7939, 1.039), (1.673, -0.9414, 1.045), (1.955, -0.0423, 1.099), (0.8961, -0.1124, 0.8118), (1.463, 0.06671, 1.019), (2.026, -0.4097, 1.644), (1.97, -0.6597, 1.0), (1.841, 0.4582, 0.7856), (1.367, -0.2104, 1.516), (2.233, -0.4936, 1.403), (2.398, -0.4206, 1.552), (1.304, 0.5829, 1.011), (1.165, -0.7128, 1.529), (1.841, -0.2966, 1.034), (1.644, -0.3615, 0.4406), (1.6, -0.2104, 0.7014), (2.597, 0.5284, 1.151), (1.876, -0.08296, 0.1175), (1.721, -0.2902, 1.163), (1.451, -0.1334, 0.7468), (1.371, 0.3673, 0.6977), (1.889, -0.3563, 0.6872), (1.394, -0.4071, 0.9137), (1.978, 0.1659, 0.546), (2.407, 0.1164, 0.9651), (1.057, 0.07689, 0.3395), (1.974, 0.4794, 1.266), (1.479, -1.041, 0.9377), (2.028, -0.698, 0.4916), (1.615, 0.3485, 0.787), (1.962, -0.03477, 0.8969), (1.889, -0.2833, 0.5828), (1.618, -0.5671, 0.7936), (2.184, 0.1354, 1.367), (1.829, -0.03229, 1.021), (1.694, 0.7435, 1.986), (1.226, 0.7847, 0.3482), (1.955, -0.02417, 0.9333), (1.283, -0.5042, 1.046), (2.127, -0.4354, 0.5931), (1.699, -0.3423, 1.197), (2.55, 0.3216, 1.397), (2.288, 0.1151, 1.768), (1.42, -0.337, 0.8728)], [], [])
me_mol_glu_pos.use_remesh_fix_poles = True
me_mol_glu_pos.use_remesh_preserve_attributes = False
me_mol_glu_pos.update()
me_mol_nmdar_0_pos = bpy.data.meshes.new('mol_NMDAR_0_pos')
me_mol_nmdar_0_pos.from_pydata([(1.79, 0.05883, 0.9448), (1.71, -0.02407, 0.9033), (1.808, 0.07765, 0.9879), (1.769, 0.004003, 1.017), (1.676, -0.07079, 0.8997), (1.719, -0.01465, 0.9564), (1.65, -0.1519, 1.004), (1.777, 0.004607, 1.029), (1.621, -0.1513, 1.023), (1.671, -0.1151, 0.9705), (1.642, -0.168, 0.9899), (1.678, -0.06915, 0.9256), (1.791, 0.05565, 1.005), (1.659, -0.1031, 0.9045), (1.785, 0.01888, 1.03), (1.67, -0.1171, 0.9729), (1.747, 0.01353, 0.9665), (1.746, 0.0009089, 0.8858), (1.673, -0.09733, 0.9547), (1.775, 0.02954, 0.9988), (1.666, -0.08893, 0.8797), (1.67, -0.08204, 0.8845), (1.658, -0.1477, 0.9843), (1.654, -0.134, 0.9432), (1.654, -0.1139, 0.8992), (1.761, 0.02131, 0.982)], [], [])
me_mol_nmdar_0_pos.use_remesh_fix_poles = True
me_mol_nmdar_0_pos.use_remesh_preserve_attributes = False
me_mol_nmdar_0_pos.update()
me_mol_nmdar_1_pos = bpy.data.meshes.new('mol_NMDAR_1_pos')
me_mol_nmdar_1_pos.from_pydata([(1.669, -0.1169, 0.9654), (1.758, 0.02306, 0.9739), (1.71, -0.02124, 0.9387), (1.676, -0.0808, 0.9426), (1.743, -0.04255, 1.031), (1.638, -0.1628, 1.009), (1.669, -0.1103, 1.035)], [], [])
me_mol_nmdar_1_pos.use_remesh_fix_poles = True
me_mol_nmdar_1_pos.use_remesh_preserve_attributes = False
me_mol_nmdar_1_pos.update()
me_mol_nmdar_2_pos = bpy.data.meshes.new('mol_NMDAR_2_pos')
me_mol_nmdar_2_pos.from_pydata([(1.658, -0.1269, 0.9425), (1.707, -0.06467, 1.006)], [], [])
me_mol_nmdar_2_pos.use_remesh_fix_poles = True
me_mol_nmdar_2_pos.use_remesh_preserve_attributes = False
me_mol_nmdar_2_pos.update()

# ---- objects
ob_molecules = bpy.data.objects.new('molecules', None)
ob_mol_glu_shape = bpy.data.objects.new('mol_glu_shape', me_mol_glu_shape)
ob_mol_nmdar_0_shape = bpy.data.objects.new('mol_NMDAR_0_shape', me_mol_nmdar_0_shape)
ob_mol_nmdar_1_shape = bpy.data.objects.new('mol_NMDAR_1_shape', me_mol_nmdar_1_shape)
ob_mol_nmdar_2_shape = bpy.data.objects.new('mol_NMDAR_2_shape', me_mol_nmdar_2_shape)
ob_mol_nmdar_d_shape = bpy.data.objects.new('mol_NMDAR_D_shape', me_mol_nmdar_d_shape)
ob_mol_nmdar_0b_shape = bpy.data.objects.new('mol_NMDAR_0B_shape', me_mol_nmdar_0b_shape)
ob_mol_nmdar_1b_shape = bpy.data.objects.new('mol_NMDAR_1B_shape', me_mol_nmdar_1b_shape)
ob_mol_nmdar_2b_shape = bpy.data.objects.new('mol_NMDAR_2B_shape', me_mol_nmdar_2b_shape)
ob_mol_nmdar_db_shape = bpy.data.objects.new('mol_NMDAR_DB_shape', me_mol_nmdar_db_shape)
ob_mol_nmdar_shape = bpy.data.objects.new('mol_NMDAR_shape', me_mol_nmdar_shape)
ob_mol_nmdar_b_shape = bpy.data.objects.new('mol_NMDAR_B_shape', me_mol_nmdar_b_shape)
ob_mol_ca2_shape = bpy.data.objects.new('mol_Ca2_shape', me_mol_ca2_shape)
ob_cube = bpy.data.objects.new('Cube', me_cube_002)
ob_presynaptic = bpy.data.objects.new('presynaptic', me_gamer_improved_060)
ob_psd = bpy.data.objects.new('PSD', me_gamer_improved_022)
ob_synapse = bpy.data.objects.new('synapse', me_gamer_improved_001)
ob_mol_nmdar_d = bpy.data.objects.new('mol_NMDAR_D', me_mol_nmdar_d_pos)
ob_mol_nmdar_0b = bpy.data.objects.new('mol_NMDAR_0B', me_mol_nmdar_0b_pos)
ob_mol_nmdar_1b = bpy.data.objects.new('mol_NMDAR_1B', me_mol_nmdar_1b_pos)
ob_mol_nmdar_db = bpy.data.objects.new('mol_NMDAR_DB', me_mol_nmdar_db_pos)
ob_mol_nmdar_2b = bpy.data.objects.new('mol_NMDAR_2B', me_mol_nmdar_2b_pos)
ob_mol_nmdar_b = bpy.data.objects.new('mol_NMDAR_B', me_mol_nmdar_b_pos)
ob_mol_nmdar = bpy.data.objects.new('mol_NMDAR', me_mol_nmdar_pos)
ob_mol_ca2 = bpy.data.objects.new('mol_Ca2', me_mol_ca2_pos)
ob_mol_glu = bpy.data.objects.new('mol_glu', me_mol_glu_pos)
ob_mol_nmdar_0 = bpy.data.objects.new('mol_NMDAR_0', me_mol_nmdar_0_pos)
ob_mol_nmdar_1 = bpy.data.objects.new('mol_NMDAR_1', me_mol_nmdar_1_pos)
ob_mol_nmdar_2 = bpy.data.objects.new('mol_NMDAR_2', me_mol_nmdar_2_pos)

# ---- transforms, parenting, visibility, modifiers, constraints
ob_molecules.location = (0.0, 0.0, 0.0)
ob_molecules.lock_location = (True, True, True)
ob_molecules.lock_rotation = (True, True, True)
ob_molecules.lock_scale = (True, True, True)
ob_molecules.hide_viewport = True
ob_molecules.hide_select = True
ob_mol_glu_shape.parent = ob_mol_glu
ob_mol_glu_shape.location = (0.0, 0.0, 0.0)
ob_mol_glu_shape.track_axis = 'POS_Z'
ob_mol_glu_shape.lock_location = (True, True, True)
ob_mol_nmdar_0_shape.parent = ob_mol_nmdar_0
ob_mol_nmdar_0_shape.location = (0.0, 0.0, 0.0)
ob_mol_nmdar_0_shape.track_axis = 'POS_Z'
ob_mol_nmdar_0_shape.lock_location = (True, True, True)
ob_mol_nmdar_1_shape.parent = ob_mol_nmdar_1
ob_mol_nmdar_1_shape.location = (0.0, 0.0, 0.0)
ob_mol_nmdar_1_shape.track_axis = 'POS_Z'
ob_mol_nmdar_1_shape.lock_location = (True, True, True)
ob_mol_nmdar_2_shape.parent = ob_mol_nmdar_2
ob_mol_nmdar_2_shape.location = (0.0, 0.0, 0.0)
ob_mol_nmdar_2_shape.track_axis = 'POS_Z'
ob_mol_nmdar_2_shape.lock_location = (True, True, True)
ob_mol_nmdar_d_shape.parent = ob_mol_nmdar_d
ob_mol_nmdar_d_shape.location = (0.0, 0.0, 0.0)
ob_mol_nmdar_d_shape.track_axis = 'POS_Z'
ob_mol_nmdar_d_shape.lock_location = (True, True, True)
ob_mol_nmdar_0b_shape.parent = ob_mol_nmdar_0b
ob_mol_nmdar_0b_shape.location = (0.0, 0.0, 0.0)
ob_mol_nmdar_0b_shape.track_axis = 'POS_Z'
ob_mol_nmdar_0b_shape.lock_location = (True, True, True)
ob_mol_nmdar_1b_shape.parent = ob_mol_nmdar_1b
ob_mol_nmdar_1b_shape.location = (0.0, 0.0, 0.0)
ob_mol_nmdar_1b_shape.track_axis = 'POS_Z'
ob_mol_nmdar_1b_shape.lock_location = (True, True, True)
ob_mol_nmdar_2b_shape.parent = ob_mol_nmdar_2b
ob_mol_nmdar_2b_shape.location = (0.0, 0.0, 0.0)
ob_mol_nmdar_2b_shape.track_axis = 'POS_Z'
ob_mol_nmdar_2b_shape.lock_location = (True, True, True)
ob_mol_nmdar_db_shape.parent = ob_mol_nmdar_db
ob_mol_nmdar_db_shape.location = (0.0, 0.0, 0.0)
ob_mol_nmdar_db_shape.track_axis = 'POS_Z'
ob_mol_nmdar_db_shape.lock_location = (True, True, True)
ob_mol_nmdar_shape.parent = ob_mol_nmdar
ob_mol_nmdar_shape.location = (0.0, 0.0, 0.0)
ob_mol_nmdar_shape.track_axis = 'POS_Z'
ob_mol_nmdar_shape.lock_location = (True, True, True)
ob_mol_nmdar_b_shape.parent = ob_mol_nmdar_b
ob_mol_nmdar_b_shape.location = (0.0, 0.0, 0.0)
ob_mol_nmdar_b_shape.track_axis = 'POS_Z'
ob_mol_nmdar_b_shape.lock_location = (True, True, True)
ob_mol_ca2_shape.parent = ob_mol_ca2
ob_mol_ca2_shape.location = (0.0, 0.0, 0.0)
ob_mol_ca2_shape.track_axis = 'POS_Z'
ob_mol_ca2_shape.lock_location = (True, True, True)
ob_cube.location = (1.719, -0.0419, 0.9678)
ob_cube.scale = (4.0, 4.0, 4.0)
ob_cube.display_type = 'SOLID'
ob_cube.show_all_edges = True
ob_presynaptic.location = (0.01, -0.01, 0.01)
ob_presynaptic.display_type = 'SOLID'
ob_presynaptic.show_all_edges = True
ob_presynaptic.lineart.crease_threshold = 0.0
ob_psd.location = (0.0, 0.0, 0.0)
ob_psd.display_type = 'SOLID'
ob_psd.show_all_edges = True
ob_psd.lineart.crease_threshold = 0.0
ob_synapse.location = (0.0, 0.0, 0.0)
ob_synapse.display_type = 'SOLID'
ob_synapse.show_all_edges = True
ob_synapse.lineart.crease_threshold = 0.0
ob_mol_nmdar_d.parent = ob_molecules
ob_mol_nmdar_d.location = (0.0, 0.0, 0.0)
ob_mol_nmdar_d.hide_viewport = True
ob_mol_nmdar_d.instance_type = 'VERTS'
ob_mol_nmdar_d.use_instance_vertices_rotation = True
ob_mol_nmdar_0b.parent = ob_molecules
ob_mol_nmdar_0b.location = (0.0, 0.0, 0.0)
ob_mol_nmdar_0b.hide_viewport = True
ob_mol_nmdar_0b.instance_type = 'VERTS'
ob_mol_nmdar_0b.use_instance_vertices_rotation = True
ob_mol_nmdar_1b.parent = ob_molecules
ob_mol_nmdar_1b.location = (0.0, 0.0, 0.0)
ob_mol_nmdar_1b.hide_viewport = True
ob_mol_nmdar_1b.instance_type = 'VERTS'
ob_mol_nmdar_1b.use_instance_vertices_rotation = True
ob_mol_nmdar_db.parent = ob_molecules
ob_mol_nmdar_db.location = (0.0, 0.0, 0.0)
ob_mol_nmdar_db.hide_viewport = True
ob_mol_nmdar_db.instance_type = 'VERTS'
ob_mol_nmdar_db.use_instance_vertices_rotation = True
ob_mol_nmdar_2b.parent = ob_molecules
ob_mol_nmdar_2b.location = (0.0, 0.0, 0.0)
ob_mol_nmdar_2b.hide_viewport = True
ob_mol_nmdar_2b.instance_type = 'VERTS'
ob_mol_nmdar_2b.use_instance_vertices_rotation = True
ob_mol_nmdar_b.parent = ob_molecules
ob_mol_nmdar_b.location = (0.0, 0.0, 0.0)
ob_mol_nmdar_b.hide_viewport = True
ob_mol_nmdar_b.instance_type = 'VERTS'
ob_mol_nmdar_b.use_instance_vertices_rotation = True
ob_mol_nmdar.parent = ob_molecules
ob_mol_nmdar.location = (0.0, 0.0, 0.0)
ob_mol_nmdar.hide_viewport = True
ob_mol_nmdar.instance_type = 'VERTS'
ob_mol_nmdar.use_instance_vertices_rotation = True
ob_mol_ca2.parent = ob_molecules
ob_mol_ca2.location = (0.0, 0.0, 0.0)
ob_mol_ca2.hide_viewport = True
ob_mol_ca2.instance_type = 'VERTS'
ob_mol_ca2.use_instance_vertices_rotation = True
ob_mol_glu.parent = ob_molecules
ob_mol_glu.location = (0.0, 0.0, 0.0)
ob_mol_glu.hide_viewport = True
ob_mol_glu.hide_select = True
ob_mol_glu.instance_type = 'VERTS'
ob_mol_glu.use_instance_vertices_rotation = True
ob_mol_nmdar_0.parent = ob_molecules
ob_mol_nmdar_0.location = (0.0, 0.0, 0.0)
ob_mol_nmdar_0.hide_viewport = True
ob_mol_nmdar_0.hide_select = True
ob_mol_nmdar_0.instance_type = 'VERTS'
ob_mol_nmdar_0.use_instance_vertices_rotation = True
ob_mol_nmdar_1.parent = ob_molecules
ob_mol_nmdar_1.location = (0.0, 0.0, 0.0)
ob_mol_nmdar_1.hide_viewport = True
ob_mol_nmdar_1.hide_select = True
ob_mol_nmdar_1.instance_type = 'VERTS'
ob_mol_nmdar_1.use_instance_vertices_rotation = True
ob_mol_nmdar_2.parent = ob_molecules
ob_mol_nmdar_2.location = (0.0, 0.0, 0.0)
ob_mol_nmdar_2.hide_viewport = True
ob_mol_nmdar_2.hide_select = True
ob_mol_nmdar_2.instance_type = 'VERTS'
ob_mol_nmdar_2.use_instance_vertices_rotation = True

# ---- collection membership
col_collection.objects.link(ob_molecules)
col_collection.objects.link(ob_mol_glu_shape)
col_collection.objects.link(ob_mol_nmdar_0_shape)
col_collection.objects.link(ob_mol_nmdar_1_shape)
col_collection.objects.link(ob_mol_nmdar_2_shape)
col_collection.objects.link(ob_mol_nmdar_d_shape)
col_collection.objects.link(ob_mol_nmdar_0b_shape)
col_collection.objects.link(ob_mol_nmdar_1b_shape)
col_collection.objects.link(ob_mol_nmdar_2b_shape)
col_collection.objects.link(ob_mol_nmdar_db_shape)
col_collection.objects.link(ob_mol_nmdar_shape)
col_collection.objects.link(ob_mol_nmdar_b_shape)
col_collection.objects.link(ob_mol_ca2_shape)
col_collection.objects.link(ob_cube)
col_collection.objects.link(ob_presynaptic)
col_collection.objects.link(ob_psd)
col_collection.objects.link(ob_synapse)
col_collection.objects.link(ob_mol_nmdar_d)
col_collection.objects.link(ob_mol_nmdar_0b)
col_collection.objects.link(ob_mol_nmdar_1b)
col_collection.objects.link(ob_mol_nmdar_db)
col_collection.objects.link(ob_mol_nmdar_2b)
col_collection.objects.link(ob_mol_nmdar_b)
col_collection.objects.link(ob_mol_nmdar)
col_collection.objects.link(ob_mol_ca2)
col_collection.objects.link(ob_mol_glu)
col_collection.objects.link(ob_mol_nmdar_0)
col_collection.objects.link(ob_mol_nmdar_1)
col_collection.objects.link(ob_mol_nmdar_2)

# ---- scene / render settings (as saved in the file)
scene.frame_start = 0; scene.frame_end = 1000; scene.frame_set(295)
scene.render.engine = 'BLENDER_EEVEE_NEXT'
scene.cycles.use_denoising = False
scene.cycles.samples = 128
scene.cycles.sampling_pattern = 'TABULATED_SOBOL'
scene.cycles.use_adaptive_sampling = False
scene.cycles.use_light_tree = False
scene.view_settings.view_transform = 'Filmic'
bpy.context.view_layer.update()

# ---- added for rendering (the .blend has no active camera and no usable light): camera, sun
cam_auto = bpy.data.cameras.new('AutoCamera')
cam_auto.lens = 50.0
cam_auto.sensor_width = 36.0
cam_auto.clip_end = 1000.0
ob_auto_camera = bpy.data.objects.new('AutoCamera', cam_auto)
scene.collection.objects.link(ob_auto_camera)
ob_auto_camera.location = (14.5393, -15.4262, 11.224)
ob_auto_camera.rotation_euler = (1.09748, -7.21219e-08, 0.694738)
scene.camera = ob_auto_camera
light_auto_sun = bpy.data.lights.new('AutoSun', 'SUN')
light_auto_sun.energy = 3.0
light_auto_sun.angle = 0.0523599
ob_auto_sun = bpy.data.objects.new('AutoSun', light_auto_sun)
scene.collection.objects.link(ob_auto_sun)
ob_auto_sun.rotation_euler = (0.872665, 0.174533, 0.523599)
bpy.context.view_layer.update()
